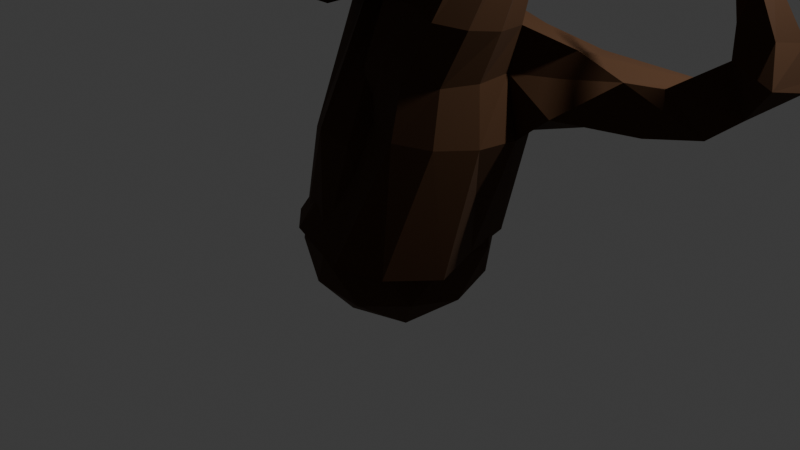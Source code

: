 # Source: dead_tree.blend  (saved by Blender 4.2.66; exported with 4.5.12 LTS)
import bpy
from mathutils import Matrix  # noqa: F401  (used for matrix-valued properties, if any)

bpy.ops.wm.read_factory_settings(use_empty=True)
scene = bpy.context.scene
scene.name = 'Scene'

# ---- collections
col_collection = bpy.data.collections.new('Collection'); scene.collection.children.link(col_collection)

# ---- materials (node trees are filled in below, after node groups)
mat_tree = bpy.data.materials.new('tree')

# ---- material node trees
mat_tree.use_nodes = True; mat_tree.node_tree.nodes.clear()
_N = mat_tree.node_tree.nodes; _L = mat_tree.node_tree.links
n0 = _N.new('ShaderNodeBsdfPrincipled'); n0.name = 'Principled BSDF'; n0.location = (10, 300)
n0.inputs[0].default_value = (0.05088, 0.0164, 0.0, 1.0)
n0.inputs[1].default_value = 0.07309
n0.inputs[2].default_value = 0.8854
n1 = _N.new('ShaderNodeOutputMaterial'); n1.name = 'Material Output'; n1.location = (300, 300)
_L.new(n0.outputs[0], n1.inputs[0])
n1.is_active_output = True

# ---- world
world_world = bpy.data.worlds.new('World'); scene.world = world_world
world_world.use_nodes = True; world_world.node_tree.nodes.clear()
_N = world_world.node_tree.nodes; _L = world_world.node_tree.links
n0 = _N.new('ShaderNodeOutputWorld'); n0.name = 'World Output'; n0.location = (300, 300)
n1 = _N.new('ShaderNodeBackground'); n1.name = 'Background'; n1.location = (10, 300)
n1.inputs[0].default_value = (0.05088, 0.05088, 0.05088, 1.0)
_L.new(n1.outputs[0], n0.inputs[0])
n0.is_active_output = True
world_world.color = (0.05088, 0.05088, 0.05088)
world_world.sun_shadow_jitter_overblur = 0.0

# ---- cameras
cam_camera = bpy.data.cameras.new('Camera')
cam_camera.clip_end = 100.0
cam_camera.ortho_scale = 7.314

# ---- lights
light_light = bpy.data.lights.new('Light', 'POINT')
light_light.energy = 1000.0
light_light.shadow_soft_size = 0.1

# ---- meshes
me_cylinder = bpy.data.meshes.new('Cylinder')
me_cylinder.from_pydata([(0.0, 1.155, 0.0), (0.613, 0.742, 1.271), (0.5, 1.001, 0.0), (1.008, 0.6733, 1.271), (0.866, 0.5777, 0.0), (1.321, 0.3835, 1.237), (1.0, 7.723e-10, 0.0), (1.457, 0.03905, 1.271), (1.205, -0.5777, 0.0), (1.39, -0.3579, 1.271), (0.8386, -1.001, 0.0), (1.132, -0.6676, 1.271), (0.3386, -1.155, 0.0), (0.7531, -0.8066, 1.271), (-0.4792, -0.9094, 0.03743), (0.3741, -0.6435, 1.308), (-0.866, -0.5777, 0.0), (0.04455, -0.4738, 1.271), (-1.0, 7.723e-10, 0.0), (-0.0919, -0.09448, 1.271), (-0.7228, 0.6088, 0.0231), (0.1225, 0.3319, 1.294), (-0.5, 1.001, 0.0), (0.238, 0.6069, 1.271), (0.5395, 0.4463, 2.394), (0.8621, 0.512, 2.335), (1.17, 0.3978, 2.291), (1.372, 0.1444, 2.275), (1.422, -0.1715, 2.291), (1.319, -0.4643, 2.335), (1.094, -0.6683, 2.394), (0.8172, -0.6429, 2.49), (0.5021, -0.6433, 2.496), (0.285, -0.413, 2.512), (0.35, -0.06429, 2.519), (0.2988, 0.2221, 2.453), (0.7279, 0.4191, 3.373), (0.9641, 0.5512, 3.419), (1.239, 0.5422, 3.453), (1.471, 0.3952, 3.465), (1.593, 0.1658, 3.453), (1.588, -0.09102, 3.421), (1.44, -0.3263, 3.444), (1.256, -0.3514, 3.378), (0.9684, -0.4408, 3.293), (0.7376, -0.3091, 3.281), (0.6002, -0.07807, 3.293), (0.5959, 0.187, 3.327), (-0.4031, 0.192, 4.856), (-0.3392, 0.1738, 4.955), (-0.2604, 0.1091, 5.016), (-0.188, 0.01518, 5.024), (-0.1413, -0.08283, 4.975), (-0.1328, -0.1586, 4.884), (-0.1648, -0.192, 4.775), (-0.2287, -0.1738, 4.676), (-0.3075, -0.1091, 4.615), (-0.3799, -0.01518, 4.607), (-0.4266, 0.08283, 4.656), (-0.4351, 0.1586, 4.747), (-1.666, -0.872, 5.517), (-1.635, -0.881, 5.565), (-1.596, -0.9129, 5.595), (-1.56, -0.9592, 5.599), (-1.537, -1.007, 5.575), (-1.533, -1.045, 5.53), (-1.549, -1.061, 5.476), (-1.58, -1.052, 5.428), (-1.619, -1.02, 5.397), (-1.655, -0.9741, 5.394), (-1.678, -0.9258, 5.418), (-1.682, -0.8884, 5.463), (-2.343, -1.393, 5.214), (-2.334, -1.395, 5.227), (-2.324, -1.404, 5.235), (-2.314, -1.416, 5.236), (-2.308, -1.429, 5.23), (-2.307, -1.439, 5.218), (-2.311, -1.443, 5.203), (-2.32, -1.441, 5.19), (-2.33, -1.432, 5.182), (-2.34, -1.42, 5.181), (-2.346, -1.407, 5.188), (-2.347, -1.397, 5.2), (0.4406, 0.2538, 4.233), (0.08704, 0.2, 4.62), (0.1913, 0.2465, 4.727), (0.5734, 0.3399, 4.362), (0.3389, 0.2296, 4.798), (0.7521, 0.3381, 4.452), (0.4961, 0.154, 4.813), (0.9298, 0.2503, 4.479), (0.611, 0.0354, 4.771), (1.06, 0.1011, 4.438), (0.6522, -0.09509, 4.681), (1.115, -0.08229, 4.328), (0.6115, -0.2007, 4.566), (1.096, -0.2564, 4.169), (0.5011, -0.2513, 4.458), (0.9762, -0.2488, 4.104), (0.349, -0.232, 4.386), (0.7472, -0.3338, 3.989), (0.1906, -0.1471, 4.373), (0.5643, -0.2443, 3.956), (0.08102, -0.02481, 4.418), (0.4333, -0.0829, 3.995), (0.04665, 0.1011, 4.507), (0.3891, 0.09997, 4.098), (-0.9218, -0.4319, 5.055), (-0.9152, -0.4913, 4.984), (-1.152, -0.243, 4.877), (-1.127, -0.217, 4.962), (-1.077, -0.2311, 5.039), (-1.015, -0.2818, 5.087), (-1.052, -0.4525, 4.773), (-1.108, -0.379, 4.768), (-0.9402, -0.5173, 4.898), (-0.9584, -0.3553, 5.093), (-1.145, -0.3023, 4.805), (-0.9902, -0.5031, 4.821), (1.261, -0.2425, 1.81), (1.085, -0.5461, 1.792), (1.264, 0.1136, 1.83), (0.1101, 0.4181, 1.835), (0.4164, 0.6023, 1.848), (0.7764, 0.6063, 1.852), (1.089, 0.4257, 1.846), (0.07849, 0.1346, 1.855), (-0.05288, -0.252, 1.797), (0.1288, -0.5536, 1.783), (0.4496, -0.6363, 1.823), (0.7836, -0.7221, 1.78), (2.948, 1.054, 1.873), (2.361, 0.2738, 1.978), (2.162, 0.9402, 1.485), (2.43, 0.5124, 1.443), (3.554, 0.4651, 2.159), (3.599, 0.9721, 2.139), (3.613, 0.8695, 2.066), (3.163, 1.105, 1.798), (3.211, 0.743, 1.756), (3.24, 1.128, 2.126), (3.076, 0.6633, 2.245), (3.349, 0.4107, 2.962), (3.327, 0.6535, 2.993), (3.055, 0.6663, 3.025), (3.068, 0.5377, 3.013), (3.137, 0.2454, 3.396), (3.118, 0.3529, 3.366), (2.962, 0.4259, 3.343), (2.946, 0.3138, 3.358), (2.718, 0.7196, 3.909), (2.721, 0.7392, 3.907), (2.748, 0.7264, 3.911), (2.751, 0.7076, 3.916), (2.904, 0.7085, 1.506), (2.621, 0.4849, 1.937), (2.819, 0.9331, 1.646), (3.216, 0.9549, 1.91), (3.167, 0.9538, 2.5), (3.526, 0.9226, 2.433), (3.456, 0.5895, 2.494), (3.097, 0.6207, 2.562), (1.252, -1.23, 3.95), (0.9809, -1.208, 4.009), (1.286, -1.404, 3.68), (1.016, -1.539, 3.621), (2.675, -2.703, 4.733), (2.739, -2.67, 4.731), (2.751, -2.685, 4.691), (2.686, -2.717, 4.687), (2.156, -2.23, 4.555), (1.121, -2.213, 4.285), (2.129, -2.191, 4.772), (2.018, -2.179, 4.794), (1.165, -1.932, 3.755), (0.9897, -1.737, 4.107), (1.392, -1.904, 3.812), (1.177, -1.645, 4.192), (1.008, 0.6733, 1.271), (1.321, 0.3835, 1.237), (1.457, 0.03905, 1.271), (0.8621, 0.512, 2.335), (1.17, 0.3978, 2.291), (1.372, 0.1444, 2.275), (1.264, 0.1136, 1.83), (0.7764, 0.6063, 1.852), (1.967, 0.4918, 1.425), (1.87, -0.03484, 1.596), (1.692, 0.5687, 2.082), (1.88, 0.631, 2.066), (1.897, 0.2582, 2.144), (1.807, 0.1737, 1.894), (1.641, 0.6252, 1.793), (1.387, -0.6409, 3.808), (1.391, -0.9661, 3.629), (1.116, -0.8336, 3.631), (1.312, -0.4818, 4.22), (1.185, -0.4934, 4.351), (0.9768, -0.7663, 4.069)], [], [(0, 1, 3, 2), (2, 3, 5, 4), (4, 5, 7, 6), (6, 7, 9, 8), (8, 9, 11, 10), (10, 11, 13, 12), (12, 13, 15, 14), (14, 15, 17, 16), (16, 17, 19, 18), (18, 19, 21, 20), (121, 120, 28, 29), (20, 21, 23, 22), (22, 23, 1, 0), (0, 2, 4, 6, 8, 10, 12, 14, 16, 18, 20, 22), (27, 26, 38, 39), (120, 122, 27, 28), (124, 123, 35, 24), (125, 124, 24, 25), (122, 126, 26, 27), (123, 127, 34, 35), (127, 128, 33, 34), (128, 129, 32, 33), (129, 130, 31, 32), (130, 131, 30, 31), (131, 121, 29, 30), (98, 96, 54, 55), (34, 33, 45, 46), (31, 30, 42, 43), (28, 27, 39, 40), (35, 34, 46, 47), (25, 24, 36, 37), (32, 31, 43, 44), (29, 28, 40, 41), (24, 35, 47, 36), (26, 25, 37, 38), (33, 32, 44, 45), (30, 29, 41, 42), (90, 88, 50, 51), (92, 90, 51, 52), (106, 104, 58, 59), (100, 98, 55, 56), (94, 92, 52, 53), (85, 106, 59, 48), (102, 100, 56, 57), (96, 94, 53, 54), (38, 37, 87, 89), (88, 86, 49, 50), (104, 102, 57, 58), (109, 108, 64, 65), (45, 44, 101, 103), (42, 41, 95, 97), (39, 38, 89, 91), (46, 45, 103, 105), (43, 42, 97, 99), (40, 39, 91, 93), (47, 46, 105, 107), (37, 36, 84, 87), (44, 43, 99, 101), (41, 40, 93, 95), (36, 47, 107, 84), (68, 67, 79, 80), (111, 110, 71, 60), (113, 112, 61, 62), (115, 114, 68, 69), (116, 109, 65, 66), (117, 113, 62, 63), (118, 115, 69, 70), (119, 116, 66, 67), (108, 117, 63, 64), (110, 118, 70, 71), (112, 111, 60, 61), (114, 119, 67, 68), (73, 72, 83, 82, 81, 80, 79, 78, 77, 76, 75, 74), (65, 64, 76, 77), (60, 71, 83, 72), (62, 61, 73, 74), (69, 68, 80, 81), (66, 65, 77, 78), (63, 62, 74, 75), (70, 69, 81, 82), (67, 66, 78, 79), (64, 63, 75, 76), (71, 70, 82, 83), (61, 60, 72, 73), (87, 84, 85, 86), (89, 87, 86, 88), (91, 89, 88, 90), (93, 91, 90, 92), (95, 93, 92, 94), (97, 95, 94, 96), (99, 97, 96, 98), (101, 99, 98, 100), (103, 101, 100, 102), (105, 103, 102, 104), (107, 105, 104, 106), (84, 107, 106, 85), (86, 85, 48, 49), (56, 55, 119, 114), (49, 48, 111, 112), (59, 58, 118, 110), (52, 51, 117, 108), (55, 54, 116, 119), (58, 57, 115, 118), (51, 50, 113, 117), (54, 53, 109, 116), (57, 56, 114, 115), (50, 49, 112, 113), (48, 59, 110, 111), (53, 52, 108, 109), (13, 11, 121, 131), (15, 13, 131, 130), (17, 15, 130, 129), (19, 17, 129, 128), (21, 19, 128, 127), (5, 3, 125, 126), (23, 21, 127, 123), (7, 5, 126, 122), (3, 1, 124, 125), (1, 23, 123, 124), (9, 7, 122, 120), (11, 9, 120, 121), (135, 188, 187), (136, 138, 137), (140, 139, 138, 136), (139, 141, 137, 138), (142, 140, 136), (160, 159, 145, 144), (158, 156, 142, 141), (156, 155, 140, 142), (157, 158, 141, 139), (155, 157, 139, 140), (161, 160, 144, 143), (162, 161, 143, 146), (159, 162, 146, 145), (149, 150, 151, 152), (144, 145, 149, 148), (146, 143, 147, 150), (143, 144, 148, 147), (150, 147, 154, 151), (152, 151, 154, 153), (148, 149, 152, 153), (147, 148, 153, 154), (135, 134, 157, 155), (134, 132, 158, 157), (133, 135, 155, 156), (132, 133, 156, 158), (141, 142, 162, 159), (142, 136, 161, 162), (136, 137, 160, 161), (137, 141, 159, 160), (195, 165, 196), (170, 169, 168, 167), (172, 171, 169, 170), (171, 173, 168, 169), (174, 172, 170, 167), (178, 176, 174, 173), (176, 175, 172, 174), (177, 178, 173, 171), (175, 177, 171, 172), (166, 165, 177, 175), (165, 163, 178, 177), (164, 166, 175, 176), (163, 164, 176, 178), (25, 26, 183, 182), (125, 25, 182, 186), (3, 125, 186, 179), (3, 5, 180, 179), (27, 26, 183, 184), (122, 7, 181, 185), (5, 7, 181, 180), (122, 27, 184, 185), (186, 182, 189, 193), (179, 186, 193, 134), (184, 183, 190, 191), (180, 181, 188, 187), (185, 181, 188, 192), (185, 184, 191, 192), (182, 183, 190, 189), (179, 180, 187, 134), (133, 188, 135), (133, 191, 192), (132, 191, 133), (132, 189, 190), (132, 193, 189), (133, 192, 188), (132, 190, 191), (134, 135, 187), (132, 134, 193), (145, 146, 150, 149), (99, 101, 199, 198), (42, 43, 195, 194), (44, 101, 199, 196), (43, 44, 196, 195), (97, 99, 198, 197), (97, 42, 194, 197), (164, 196, 166), (165, 166, 196), (163, 197, 198), (163, 194, 197), (163, 198, 199), (165, 195, 163), (195, 194, 163), (163, 199, 164), (199, 164, 196), (168, 173, 174, 167)])
_uv = me_cylinder.uv_layers.new(name='UVMap')
_uv.uv.foreach_set('vector', [1.0, 0.5, 1.0, 1.0, 0.9167, 1.0, 0.9167, 0.5, 0.9167, 0.5, 0.9167, 1.0, 0.8333, 1.0, 0.8333, 0.5, 0.8333, 0.5, 0.8333, 1.0, 0.75, 1.0, 0.75, 0.5, 0.75, 0.5, 0.75, 1.0, 0.6667, 1.0, 0.6667, 0.5, 0.6667, 0.5, 0.6667, 1.0, 0.5833, 1.0, 0.5833, 0.5, 0.5833, 0.5, 0.5833, 1.0, 0.5, 1.0, 0.5, 0.5, 0.5, 0.5, 0.5, 1.0, 0.4167, 1.0, 0.4167, 0.5, 0.4167, 0.5, 0.4167, 1.0, 0.3333, 1.0, 0.3333, 0.5, 0.3333, 0.5, 0.3333, 1.0, 0.25, 1.0, 0.25, 0.5, 0.25, 0.5, 0.25, 1.0, 0.1667, 1.0, 0.1667, 0.5, 0.5531, 1.0, 0.6489, 1.0, 0.6667, 1.0, 0.5833, 1.0, 0.1667, 0.5, 0.1667, 1.0, 0.08333, 1.0, 0.08333, 0.5, 0.08333, 0.5, 0.08333, 1.0, 7.451e-08, 1.0, 7.451e-08, 0.5, 0.75, 0.49, 0.87, 0.4578, 0.9578, 0.37, 0.99, 0.25, 0.9578, 0.13, 0.87, 0.04215, 0.75, 0.01, 0.63, 0.04215, 0.5422, 0.13, 0.51, 0.25, 0.5422, 0.37, 0.63, 0.4578, 0.75, 1.0, 0.8333, 1.0, 0.8333, 1.0, 0.75, 1.0, 0.6489, 1.0, 0.7669, 1.0, 0.75, 1.0, 0.6667, 1.0, 0.03256, 1.0, 0.09717, 1.0, 0.08333, 1.0, 7.451e-08, 1.0, 0.9524, 1.0, 1.036, 1.0, 1.0, 1.0, 0.9167, 1.0, 0.7669, 1.0, 0.8634, 1.0, 0.8333, 1.0, 0.75, 1.0, 0.09717, 1.0, 0.1785, 1.0, 0.1667, 1.0, 0.08333, 1.0, 0.1785, 1.0, 0.2604, 1.0, 0.25, 1.0, 0.1667, 1.0, 0.2604, 1.0, 0.319, 1.0, 0.3333, 1.0, 0.25, 1.0, 0.319, 1.0, 0.3814, 1.0, 0.4167, 1.0, 0.3333, 1.0, 0.3814, 1.0, 0.4675, 1.0, 0.5, 1.0, 0.4167, 1.0, 0.4675, 1.0, 0.5531, 1.0, 0.5833, 1.0, 0.5, 1.0, 0.4167, 1.0, 0.5, 1.0, 0.5, 1.0, 0.4167, 1.0, 0.1667, 1.0, 0.25, 1.0, 0.25, 1.0, 0.1667, 1.0, 0.4167, 1.0, 0.5, 1.0, 0.5, 1.0, 0.4167, 1.0, 0.6667, 1.0, 0.75, 1.0, 0.75, 1.0, 0.6667, 1.0, 0.08333, 1.0, 0.1667, 1.0, 0.1667, 1.0, 0.08333, 1.0, 0.9167, 1.0, 1.0, 1.0, 1.0, 1.0, 0.9167, 1.0, 0.3333, 1.0, 0.4167, 1.0, 0.4167, 1.0, 0.3333, 1.0, 0.5833, 1.0, 0.6667, 1.0, 0.6667, 1.0, 0.5833, 1.0, 7.451e-08, 1.0, 0.08333, 1.0, 0.08333, 1.0, 7.451e-08, 1.0, 0.8333, 1.0, 0.9167, 1.0, 0.9167, 1.0, 0.8333, 1.0, 0.25, 1.0, 0.3333, 1.0, 0.3333, 1.0, 0.25, 1.0, 0.5, 1.0, 0.5833, 1.0, 0.5833, 1.0, 0.5, 1.0, 0.75, 1.0, 0.8333, 1.0, 0.8333, 1.0, 0.75, 1.0, 0.6667, 1.0, 0.75, 1.0, 0.75, 1.0, 0.6667, 1.0, 0.08333, 1.0, 0.1667, 1.0, 0.1667, 1.0, 0.08333, 1.0, 0.3333, 1.0, 0.4167, 1.0, 0.4167, 1.0, 0.3333, 1.0, 0.5833, 1.0, 0.6667, 1.0, 0.6667, 1.0, 0.5833, 1.0, 7.451e-08, 1.0, 0.08333, 1.0, 0.08333, 1.0, 7.451e-08, 1.0, 0.25, 1.0, 0.3333, 1.0, 0.3333, 1.0, 0.25, 1.0, 0.5, 1.0, 0.5833, 1.0, 0.5833, 1.0, 0.5, 1.0, 0.8333, 1.0, 0.9167, 1.0, 0.9167, 1.0, 0.8333, 1.0, 0.8333, 1.0, 0.9167, 1.0, 0.9167, 1.0, 0.8333, 1.0, 0.1667, 1.0, 0.25, 1.0, 0.25, 1.0, 0.1667, 1.0, 0.5833, 1.0, 0.6667, 1.0, 0.6667, 1.0, 0.5833, 1.0, 0.25, 1.0, 0.3333, 1.0, 0.3333, 1.0, 0.25, 1.0, 0.5, 1.0, 0.5833, 1.0, 0.5833, 1.0, 0.5, 1.0, 0.75, 1.0, 0.8333, 1.0, 0.8333, 1.0, 0.75, 1.0, 0.1667, 1.0, 0.25, 1.0, 0.25, 1.0, 0.1667, 1.0, 0.4167, 1.0, 0.5, 1.0, 0.5, 1.0, 0.4167, 1.0, 0.6667, 1.0, 0.75, 1.0, 0.75, 1.0, 0.6667, 1.0, 0.08333, 1.0, 0.1667, 1.0, 0.1667, 1.0, 0.08333, 1.0, 0.9167, 1.0, 1.0, 1.0, 1.0, 1.0, 0.9167, 1.0, 0.3333, 1.0, 0.4167, 1.0, 0.4167, 1.0, 0.3333, 1.0, 0.5833, 1.0, 0.6667, 1.0, 0.6667, 1.0, 0.5833, 1.0, 7.451e-08, 1.0, 0.08333, 1.0, 0.08333, 1.0, 7.451e-08, 1.0, 0.3333, 1.0, 0.4167, 1.0, 0.4167, 1.0, 0.3333, 1.0, 7.451e-08, 1.0, 0.08333, 1.0, 0.08333, 1.0, 7.451e-08, 1.0, 0.8333, 1.0, 0.9167, 1.0, 0.9167, 1.0, 0.8333, 1.0, 0.25, 1.0, 0.3333, 1.0, 0.3333, 1.0, 0.25, 1.0, 0.5, 1.0, 0.5833, 1.0, 0.5833, 1.0, 0.5, 1.0, 0.75, 1.0, 0.8333, 1.0, 0.8333, 1.0, 0.75, 1.0, 0.1667, 1.0, 0.25, 1.0, 0.25, 1.0, 0.1667, 1.0, 0.4167, 1.0, 0.5, 1.0, 0.5, 1.0, 0.4167, 1.0, 0.6667, 1.0, 0.75, 1.0, 0.75, 1.0, 0.6667, 1.0, 0.08333, 1.0, 0.1667, 1.0, 0.1667, 1.0, 0.08333, 1.0, 0.9167, 1.0, 1.0, 1.0, 1.0, 1.0, 0.9167, 1.0, 0.3333, 1.0, 0.4167, 1.0, 0.4167, 1.0, 0.3333, 1.0, 0.37, 0.4578, 0.25, 0.49, 0.13, 0.4578, 0.04215, 0.37, 0.01, 0.25, 0.04215, 0.13, 0.13, 0.04215, 0.25, 0.01, 0.37, 0.04215, 0.4578, 0.13, 0.49, 0.25, 0.4578, 0.37, 0.5833, 1.0, 0.6667, 1.0, 0.6667, 1.0, 0.5833, 1.0, 7.451e-08, 1.0, 0.08333, 1.0, 0.08333, 1.0, 7.451e-08, 1.0, 0.8333, 1.0, 0.9167, 1.0, 0.9167, 1.0, 0.8333, 1.0, 0.25, 1.0, 0.3333, 1.0, 0.3333, 1.0, 0.25, 1.0, 0.5, 1.0, 0.5833, 1.0, 0.5833, 1.0, 0.5, 1.0, 0.75, 1.0, 0.8333, 1.0, 0.8333, 1.0, 0.75, 1.0, 0.1667, 1.0, 0.25, 1.0, 0.25, 1.0, 0.1667, 1.0, 0.4167, 1.0, 0.5, 1.0, 0.5, 1.0, 0.4167, 1.0, 0.6667, 1.0, 0.75, 1.0, 0.75, 1.0, 0.6667, 1.0, 0.08333, 1.0, 0.1667, 1.0, 0.1667, 1.0, 0.08333, 1.0, 0.9167, 1.0, 1.0, 1.0, 1.0, 1.0, 0.9167, 1.0, 0.9167, 1.0, 1.0, 1.0, 1.0, 1.0, 0.9167, 1.0, 0.8333, 1.0, 0.9167, 1.0, 0.9167, 1.0, 0.8333, 1.0, 0.75, 1.0, 0.8333, 1.0, 0.8333, 1.0, 0.75, 1.0, 0.6667, 1.0, 0.75, 1.0, 0.75, 1.0, 0.6667, 1.0, 0.5833, 1.0, 0.6667, 1.0, 0.6667, 1.0, 0.5833, 1.0, 0.5, 1.0, 0.5833, 1.0, 0.5833, 1.0, 0.5, 1.0, 0.4167, 1.0, 0.5, 1.0, 0.5, 1.0, 0.4167, 1.0, 0.3333, 1.0, 0.4167, 1.0, 0.4167, 1.0, 0.3333, 1.0, 0.25, 1.0, 0.3333, 1.0, 0.3333, 1.0, 0.25, 1.0, 0.1667, 1.0, 0.25, 1.0, 0.25, 1.0, 0.1667, 1.0, 0.08333, 1.0, 0.1667, 1.0, 0.1667, 1.0, 0.08333, 1.0, 7.451e-08, 1.0, 0.08333, 1.0, 0.08333, 1.0, 7.451e-08, 1.0, 0.9167, 1.0, 1.0, 1.0, 1.0, 1.0, 0.9167, 1.0, 0.3333, 1.0, 0.4167, 1.0, 0.4167, 1.0, 0.3333, 1.0, 0.9167, 1.0, 1.0, 1.0, 1.0, 1.0, 0.9167, 1.0, 0.08333, 1.0, 0.1667, 1.0, 0.1667, 1.0, 0.08333, 1.0, 0.6667, 1.0, 0.75, 1.0, 0.75, 1.0, 0.6667, 1.0, 0.4167, 1.0, 0.5, 1.0, 0.5, 1.0, 0.4167, 1.0, 0.1667, 1.0, 0.25, 1.0, 0.25, 1.0, 0.1667, 1.0, 0.75, 1.0, 0.8333, 1.0, 0.8333, 1.0, 0.75, 1.0, 0.5, 1.0, 0.5833, 1.0, 0.5833, 1.0, 0.5, 1.0, 0.25, 1.0, 0.3333, 1.0, 0.3333, 1.0, 0.25, 1.0, 0.8333, 1.0, 0.9167, 1.0, 0.9167, 1.0, 0.8333, 1.0, 7.451e-08, 1.0, 0.08333, 1.0, 0.08333, 1.0, 7.451e-08, 1.0, 0.5833, 1.0, 0.6667, 1.0, 0.6667, 1.0, 0.5833, 1.0, 0.5, 1.0, 0.5833, 1.0, 0.5531, 1.0, 0.4675, 1.0, 0.4167, 1.0, 0.5, 1.0, 0.4675, 1.0, 0.3814, 1.0, 0.3333, 1.0, 0.4167, 1.0, 0.3814, 1.0, 0.319, 1.0, 0.25, 1.0, 0.3333, 1.0, 0.319, 1.0, 0.2604, 1.0, 0.1667, 1.0, 0.25, 1.0, 0.2604, 1.0, 0.1785, 1.0, 0.8333, 1.0, 0.9167, 1.0, 0.9524, 1.0, 0.8634, 1.0, 0.08333, 1.0, 0.1667, 1.0, 0.1785, 1.0, 0.09717, 1.0, 0.75, 1.0, 0.8333, 1.0, 0.8634, 1.0, 0.7669, 1.0, 0.9167, 1.0, 1.0, 1.0, 1.036, 1.0, 0.9524, 1.0, 7.451e-08, 1.0, 0.08333, 1.0, 0.09717, 1.0, 0.03256, 1.0, 0.6667, 1.0, 0.75, 1.0, 0.7669, 1.0, 0.6489, 1.0, 0.5833, 1.0, 0.6667, 1.0, 0.6489, 1.0, 0.5531, 1.0, 0.9524, 1.0, 0.75, 1.0, 0.8333, 1.0, 0.9524, 1.0, 1.036, 1.0, 1.0, 1.0, 0.9524, 1.0, 1.036, 1.0, 1.036, 1.0, 0.9524, 1.0, 1.036, 1.0, 1.0, 1.0, 1.0, 1.0, 1.036, 1.0, 0.9167, 1.0, 0.9524, 1.0, 0.9167, 1.0, 1.0, 1.0, 1.0, 1.0, 1.0, 1.0, 1.0, 1.0, 1.002, 1.0, 0.9187, 1.0, 0.9167, 1.0, 1.0, 1.0, 0.9187, 1.0, 0.9503, 1.0, 0.9524, 1.0, 0.9167, 1.0, 1.034, 1.0, 1.002, 1.0, 1.0, 1.0, 1.036, 1.0, 0.9503, 1.0, 1.034, 1.0, 1.036, 1.0, 0.9524, 1.0, 0.9167, 1.0, 1.0, 1.0, 1.0, 1.0, 0.9167, 1.0, 0.9167, 1.0, 0.9167, 1.0, 0.9167, 1.0, 0.9167, 1.0, 1.0, 1.0, 0.9167, 1.0, 0.9167, 1.0, 1.0, 1.0, 0.0, 0.0, 0.0, 0.0, 0.0, 0.0, 0.0, 0.0, 1.0, 1.0, 1.0, 1.0, 1.0, 1.0, 1.0, 1.0, 0.9167, 1.0, 0.9167, 1.0, 0.9167, 1.0, 0.9167, 1.0, 0.9167, 1.0, 1.0, 1.0, 1.0, 1.0, 0.9167, 1.0, 0.9167, 1.0, 0.9167, 1.0, 0.9167, 1.0, 0.9167, 1.0, 1.0, 1.0, 0.9167, 1.0, 0.9167, 1.0, 1.0, 1.0, 1.0, 1.0, 1.0, 1.0, 1.0, 1.0, 1.0, 1.0, 0.9167, 1.0, 1.0, 1.0, 1.0, 1.0, 0.9167, 1.0, 0.9524, 1.0, 1.036, 1.0, 1.034, 1.0, 0.9503, 1.0, 1.036, 1.0, 1.0, 1.0, 1.002, 1.0, 1.034, 1.0, 0.9167, 1.0, 0.9524, 1.0, 0.9503, 1.0, 0.9187, 1.0, 1.0, 1.0, 0.9167, 1.0, 0.9187, 1.0, 1.002, 1.0, 1.0, 1.0, 0.9167, 1.0, 0.9167, 1.0, 1.0, 1.0, 0.9167, 1.0, 0.9167, 1.0, 0.9167, 1.0, 0.9167, 1.0, 0.9167, 1.0, 1.0, 1.0, 1.0, 1.0, 0.9167, 1.0, 1.0, 1.0, 1.0, 1.0, 1.0, 1.0, 1.0, 1.0, 0.4319, 1.0, 0.9604, 1.0, 0.3333, 1.0, 0.9524, 1.0, 1.036, 1.0, 1.0, 1.0, 0.9167, 1.0, 0.9524, 1.0, 1.036, 1.0, 1.036, 1.0, 0.9524, 1.0, 1.036, 1.0, 1.0, 1.0, 1.0, 1.0, 1.036, 1.0, 0.9167, 1.0, 0.9524, 1.0, 0.9524, 1.0, 0.9167, 1.0, 1.002, 1.0, 0.9187, 1.0, 0.9167, 1.0, 1.0, 1.0, 0.9187, 1.0, 0.9503, 1.0, 0.9524, 1.0, 0.9167, 1.0, 1.034, 1.0, 1.002, 1.0, 1.0, 1.0, 1.036, 1.0, 0.9503, 1.0, 1.034, 1.0, 1.036, 1.0, 0.9524, 1.0, 0.9524, 1.0, 0.9604, 1.0, 1.034, 1.0, 0.9503, 1.0, 0.9604, 1.0, 0.9483, 1.0, 1.002, 1.0, 1.034, 1.0, 0.9167, 1.0, 0.9524, 1.0, 0.9503, 1.0, 0.9187, 1.0, 0.9483, 1.0, 0.9167, 1.0, 0.9187, 1.0, 1.002, 1.0, 0.9167, 1.0, 0.8333, 1.0, 0.8333, 1.0, 0.9167, 1.0, 0.9524, 1.0, 0.9167, 1.0, 0.9167, 1.0, 0.9524, 1.0, 0.9167, 1.0, 0.9524, 1.0, 0.9524, 1.0, 0.9167, 1.0, 0.9167, 1.0, 0.8333, 1.0, 0.8333, 1.0, 0.9167, 1.0, 0.75, 1.0, 0.8333, 1.0, 0.8333, 1.0, 0.75, 1.0, 0.7669, 1.0, 0.75, 1.0, 0.75, 1.0, 0.7669, 1.0, 0.8333, 1.0, 0.75, 1.0, 0.75, 1.0, 0.8333, 1.0, 0.7669, 1.0, 0.75, 1.0, 0.75, 1.0, 0.7669, 1.0, 0.9524, 1.0, 0.9167, 1.0, 0.9167, 1.0, 0.9524, 1.0, 0.9167, 1.0, 0.9524, 1.0, 0.9524, 1.0, 0.9167, 1.0, 0.75, 1.0, 0.8333, 1.0, 0.8333, 1.0, 0.75, 1.0, 0.8333, 1.0, 0.75, 1.0, 0.75, 1.0, 0.8333, 1.0, 0.7669, 1.0, 0.75, 1.0, 0.75, 1.0, 0.7669, 1.0, 0.7669, 1.0, 0.75, 1.0, 0.75, 1.0, 0.7669, 1.0, 0.9167, 1.0, 0.8333, 1.0, 0.8333, 1.0, 0.9167, 1.0, 0.9167, 1.0, 0.8333, 1.0, 0.8333, 1.0, 0.9167, 1.0, 0.9167, 1.0, 0.75, 1.0, 0.9524, 1.0, 0.9167, 1.0, 0.75, 1.0, 0.7669, 1.0, 1.0, 1.0, 0.75, 1.0, 0.9167, 1.0, 1.0, 1.0, 0.9167, 1.0, 0.8333, 1.0, 1.0, 1.0, 0.9524, 1.0, 0.9167, 1.0, 0.9167, 1.0, 0.7669, 1.0, 0.75, 1.0, 1.0, 1.0, 0.8333, 1.0, 0.75, 1.0, 1.036, 1.0, 0.9524, 1.0, 0.8333, 1.0, 1.0, 1.0, 0.9167, 1.0, 0.9524, 1.0, 1.0, 1.0, 0.9167, 1.0, 0.0, 0.0, 1.0, 1.0, 0.4167, 1.0, 0.3333, 1.0, 0.3333, 1.0, 0.4167, 1.0, 0.5, 1.0, 0.4167, 1.0, 0.4319, 1.0, 0.5, 1.0, 0.3333, 1.0, 0.3333, 1.0, 0.3333, 1.0, 0.3333, 1.0, 0.4167, 1.0, 0.3333, 1.0, 0.3333, 1.0, 0.4319, 1.0, 0.5, 1.0, 0.4167, 1.0, 0.4167, 1.0, 0.5, 1.0, 0.5, 1.0, 0.5, 1.0, 0.5, 1.0, 0.5, 1.0, 0.9167, 1.0, 0.3333, 1.0, 0.9524, 1.0, 0.9604, 1.0, 0.9524, 1.0, 0.3333, 1.0, 0.9483, 1.0, 0.5, 1.0, 0.4167, 1.0, 0.9483, 1.0, 0.5, 1.0, 0.5, 1.0, 0.9483, 1.0, 0.4167, 1.0, 0.3333, 1.0, 0.9604, 1.0, 0.4319, 1.0, 0.9483, 1.0, 0.4319, 1.0, 0.5, 1.0, 0.9483, 1.0, 0.9483, 1.0, 0.3333, 1.0, 0.9167, 1.0, 0.3333, 1.0, 0.9167, 1.0, 0.3333, 1.0, 1.0, 1.0, 1.0, 1.0, 0.9167, 1.0, 0.9167, 1.0])
me_cylinder.materials.append(mat_tree)
me_cylinder.update()
me_icosphere = bpy.data.meshes.new('Icosphere')
me_icosphere.from_pydata([(0.0, 0.0, -1.0), (0.7236, -0.5257, -0.4472), (-0.2764, -0.8506, -0.4472), (-0.8944, 0.0, -0.4472), (-0.2764, 0.8506, -0.4472), (0.7236, 0.5257, -0.4472), (0.1667, -0.8062, 1.122), (-0.7594, -0.4111, 0.9608), (-0.6329, 0.6223, 1.102), (0.2764, 0.8915, 1.087), (0.8944, 0.04082, 1.087), (-0.1625, -0.5, -0.8507), (0.4253, -0.309, -0.8507), (0.2629, -0.809, -0.5257), (0.8506, 0.0, -0.5257), (0.4253, 0.309, -0.8507), (-0.5257, 0.0, -0.8507), (-0.6882, -0.5, -0.5257), (-0.1625, 0.5, -0.8507), (-0.6882, 0.5, -0.5257), (0.2629, 0.809, -0.5257), (0.9511, -0.309, 0.0), (0.9511, 0.309, 0.0), (0.0, -1.0, 0.0), (0.5878, -0.809, 0.0), (-0.9511, -0.309, 0.0), (-0.6235, -0.7352, -0.126), (-0.5878, 0.809, 0.0), (-0.9511, 0.309, 0.0), (0.5878, 0.809, 0.0), (0.0, 1.0, 0.0), (0.6882, -0.4592, 1.165), (-0.2629, -0.7682, 1.165), (-0.8506, 0.04082, 1.165), (-0.2629, 0.8498, 1.165), (0.6882, 0.5408, 1.165), (0.09778, -0.231, 2.435), (-0.5776, 0.02258, 2.438), (-0.4916, 1.274, 2.185), (0.2147, 1.483, 2.173), (0.6948, 0.4218, 2.366), (1.061, 1.409, 8.686), (0.5346, 0.03346, 2.427), (-0.09262, -0.2552, 2.536), (-0.6608, 0.4218, 2.427), (-0.09037, 1.27, 2.504), (0.523, 1.002, 2.218), (1.629, 0.313, 5.427), (1.237, 0.8532, 5.427), (0.6019, 0.6468, 5.427), (0.6019, -0.02087, 5.427), (1.318, -0.1965, 5.442), (0.4732, 0.1997, 3.082), (-0.3795, 0.3334, 3.088), (-0.3035, 1.423, 3.919), (0.4732, 1.611, 4.087), (0.9533, 1.119, 3.646), (1.278, -0.0749, 6.487), (0.7931, 0.3617, 3.309), (0.1539, 0.07117, 3.024), (-0.4022, 1.078, 3.692), (0.1682, 1.231, 4.192), (0.7815, 1.223, 3.799), (0.8218, 0.05474, 6.65), (0.685, 0.4742, 6.411), (1.093, 0.9866, 6.102), (1.424, 0.2645, 6.147), (1.118, 1.308, 8.097), (1.55, 0.0005898, 5.451), (0.8967, -0.1975, 5.483), (0.5212, 0.313, 5.477), (0.8945, 0.8267, 5.477), (1.498, 0.6305, 5.477), (1.429, 1.155, 7.355), (1.24, 1.315, 7.263), (0.7637, 1.356, 7.274), (0.7637, 0.9545, 7.436), (1.175, 0.8305, 7.486), (1.419, 0.08557, 6.337), (1.065, -0.03772, 6.633), (0.7163, 0.2851, 6.588), (0.8534, 0.623, 6.265), (1.288, 0.4997, 6.11), (0.9121, 1.375, 8.105), (0.9121, 1.59, 8.133), (1.118, 1.657, 8.142), (1.246, 1.483, 8.119), (1.345, 0.9763, 7.462), (0.9533, 0.8584, 7.509), (0.7115, 1.167, 7.385), (0.9616, 1.455, 7.266), (1.353, 1.337, 7.313), (1.138, 1.415, 8.639), (1.085, 1.487, 8.648), (0.9993, 1.46, 8.645), (0.9993, 1.37, 8.633), (1.085, 1.343, 8.629), (1.203, 1.378, 8.122), (1.007, 1.315, 8.114), (0.8859, 1.48, 8.135), (1.007, 1.646, 8.157), (1.203, 1.583, 8.149), (1.121, 1.372, 8.64), (1.039, 1.345, 8.637), (0.9884, 1.414, 8.646), (1.039, 1.483, 8.655), (1.121, 1.457, 8.651), (1.075, 1.368, 8.668), (1.107, 1.411, 8.673), (1.025, 1.384, 8.67), (1.025, 1.437, 8.677), (1.075, 1.453, 8.679), (-0.6282, -0.2763, 2.468), (0.01764, -0.2615, 2.456), (-0.4301, -0.2763, 3.118), (0.1032, -0.2763, 3.055), (0.02477, -0.8748, 2.447), (-0.621, -0.8896, 2.459), (-0.4229, -0.9492, 2.965), (0.06784, -0.9489, 2.928), (-0.1244, -1.298, 2.63), (-0.6461, -1.31, 2.639), (-0.3812, -1.434, 3.046), (-0.06133, -1.429, 3.079), (0.5407, -1.127, 3.382), (0.1646, -1.13, 3.632), (0.59, -1.524, 3.549), (1.18, -1.215, 3.7), (1.306, -0.8623, 3.777), (1.005, -0.8188, 3.898), (1.404, -1.085, 4.088), (1.123, -1.07, 4.156), (1.306, -0.8623, 3.777), (1.005, -0.8188, 3.898), (1.404, -1.085, 4.088), (1.123, -1.07, 4.156), (1.836, -0.2027, 4.058), (1.635, -0.1612, 4.159), (1.828, -0.4211, 4.259), (1.666, -0.388, 4.341), (2.074, 0.08436, 4.784), (1.871, 0.04088, 4.743), (2.057, -0.1416, 4.692), (1.925, -0.1439, 4.647), (2.032, -0.1424, 5.099), (1.986, -0.1425, 5.083), (2.038, -0.1933, 5.069), (2.001, -0.1934, 5.056), (0.3478, -1.132, 3.502), (0.9212, -1.325, 3.617), (0.2456, -1.273, 3.668), (0.5294, -1.338, 3.476), (1.158, -0.8387, 3.84), (1.273, -1.07, 4.133), (1.069, -0.941, 4.032), (1.371, -0.9618, 3.95), (0.6143, -1.321, 3.896), (0.5502, -0.9998, 3.728), (0.9352, -0.9858, 3.592), (0.9715, -1.306, 3.833), (1.158, -0.8387, 3.84), (1.273, -1.07, 4.133), (1.069, -0.941, 4.032), (1.371, -0.9618, 3.95), (1.306, -0.8623, 3.777), (1.404, -1.085, 4.088), (1.123, -1.07, 4.156), (1.005, -0.8188, 3.898), (1.735, -0.182, 4.109), (1.747, -0.4047, 4.3), (1.652, -0.2781, 4.268), (1.834, -0.3154, 4.176), (1.649, -0.7773, 4.215), (1.451, -0.7361, 4.312), (1.383, -0.4636, 4.133), (1.626, -0.5166, 4.037), (1.648, -0.6539, 4.167), (1.497, -0.4843, 4.066), (1.427, -0.6074, 4.259), (1.158, -0.8387, 3.84), (1.069, -0.941, 4.032), (1.273, -1.07, 4.133), (1.55, -0.7568, 4.265), (0.7963, -1.311, 3.868), (0.9689, -1.135, 3.729), (0.748, -0.9889, 3.666), (1.371, -0.9618, 3.95), (0.589, -1.154, 3.816), (1.077, 2.07, 2.87), (0.4314, 2.055, 2.855), (0.8792, 2.072, 3.791), (0.3458, 2.072, 3.7), (0.4243, 2.809, 2.8), (1.07, 2.839, 2.822), (0.872, 2.578, 3.549), (0.3812, 2.576, 3.505), (0.2673, 3.208, 3.063), (0.789, 3.216, 3.075), (0.8303, 3.243, 3.617), (0.5104, 3.238, 3.664), (-0.09167, 2.762, 4.117), (0.2845, 2.765, 4.477), (-0.05669, 3.188, 4.346), (0.2733, 3.151, 4.573), (-0.8566, 2.48, 4.63), (-0.5558, 2.518, 4.85), (-0.9545, 2.707, 5.02), (-0.6735, 2.768, 5.188), (-0.8566, 2.48, 4.63), (-0.5558, 2.518, 4.85), (-0.9545, 2.707, 5.02), (-0.6735, 2.768, 5.188), (-1.387, 1.94, 4.814), (-1.186, 1.885, 4.949), (-1.379, 2.128, 5.143), (-1.217, 2.083, 5.253), (-1.625, 1.616, 5.995), (-1.422, 1.659, 5.927), (-1.608, 1.857, 5.926), (-1.476, 1.851, 5.814), (-1.583, 2.036, 6.793), (-1.537, 2.036, 6.77), (-1.589, 2.087, 6.75), (-1.552, 2.087, 6.731), (0.1013, 2.767, 4.291), (0.1134, 3.173, 4.452), (0.2789, 2.958, 4.527), (-0.08033, 2.97, 4.241), (-0.7087, 2.48, 4.733), (-0.8242, 2.711, 5.1), (-0.6195, 2.63, 5.018), (-0.9215, 2.561, 4.824), (-0.1652, 2.981, 4.853), (-0.1011, 2.635, 4.612), (-0.4861, 2.621, 4.419), (-0.5225, 2.941, 4.763), (-0.7087, 2.48, 4.733), (-0.8242, 2.711, 5.1), (-0.6195, 2.63, 5.018), (-0.9215, 2.561, 4.824), (-0.8566, 2.48, 4.63), (-0.9545, 2.707, 5.02), (-0.6735, 2.768, 5.188), (-0.5558, 2.518, 4.85), (-1.286, 1.912, 4.882), (-1.298, 2.105, 5.198), (-1.203, 1.985, 5.126), (-1.384, 2.035, 5.004), (-1.2, 2.424, 5.121), (-1.002, 2.364, 5.247), (-0.9342, 2.162, 4.959), (-1.177, 2.233, 4.837), (-1.199, 2.331, 5.039), (-1.048, 2.189, 4.868), (-0.9783, 2.268, 5.158), (-0.7087, 2.48, 4.733), (-0.6195, 2.63, 5.018), (-0.8242, 2.711, 5.1), (-1.101, 2.388, 5.183), (-0.3473, 2.945, 4.809), (-0.5198, 2.77, 4.615), (-0.2989, 2.624, 4.524), (-0.9215, 2.561, 4.824), (-0.1399, 2.79, 4.739), (0.6793, 1.622, 7.608), (0.6946, 1.226, 7.601), (0.6776, 1.5, 8.019), (0.6777, 1.174, 7.978), (-0.05934, 1.222, 7.577), (-0.08951, 1.617, 7.587), (0.04455, 1.496, 7.892), (0.04172, 1.196, 7.872), (-0.4105, 1.296, 7.687), (-0.4185, 1.616, 7.692), (-0.591, 1.47, 8.09), (-0.5811, 1.275, 8.109), (-0.069, 0.9061, 8.184), (-0.03116, 1.136, 8.339), (-0.4549, 0.9276, 8.39), (-0.3939, 1.13, 8.479), (0.2622, 0.4379, 8.333), (0.2499, 0.6221, 8.438), (0.08616, 0.378, 8.559), (0.04587, 0.55, 8.647), (0.2622, 0.4379, 8.333), (0.2499, 0.6221, 8.438), (0.08616, 0.378, 8.559), (0.04587, 0.55, 8.647), (0.8091, 0.1135, 8.475), (0.8647, 0.2364, 8.535), (0.4977, 0.2058, 8.732), (0.5484, 0.2918, 8.801), (1.104, 0.0128, 8.857), (1.053, 0.1354, 8.882), (0.8688, 0.005152, 8.917), (0.856, 0.0966, 8.895), (0.8441, -0.1065, 9.328), (0.8402, -0.07694, 9.327), (0.7896, -0.1103, 9.327), (0.7864, -0.08645, 9.327), (-0.05402, 1.024, 8.26), (-0.4289, 1.032, 8.432), (-0.2118, 1.133, 8.41), (-0.2565, 0.9131, 8.29), (0.2733, 0.5285, 8.378), (0.09116, 0.4578, 8.595), (0.1608, 0.5831, 8.539), (0.2051, 0.3982, 8.438), (-0.1973, 0.8611, 8.556), (0.1098, 0.9004, 8.365), (0.1015, 0.6647, 8.278), (-0.1696, 0.6425, 8.507), (0.2733, 0.5285, 8.378), (0.09116, 0.4578, 8.595), (0.1608, 0.5831, 8.539), (0.2051, 0.3982, 8.438), (0.2622, 0.4379, 8.333), (0.08616, 0.378, 8.559), (0.04587, 0.55, 8.647), (0.2499, 0.6221, 8.438), (0.837, 0.1749, 8.505), (0.5189, 0.2488, 8.772), (0.691, 0.2366, 8.631), (0.6296, 0.1239, 8.584), (0.3718, 0.2279, 8.531), (0.4047, 0.3493, 8.642), (0.5877, 0.3905, 8.54), (0.5213, 0.242, 8.442), (0.4527, 0.2377, 8.476), (0.5625, 0.3207, 8.487), (0.4944, 0.3688, 8.606), (0.2733, 0.5285, 8.378), (0.1608, 0.5831, 8.539), (0.09116, 0.4578, 8.595), (0.4016, 0.2889, 8.574), (-0.168, 0.7497, 8.528), (-0.02024, 0.6441, 8.4), (0.1104, 0.7793, 8.324), (0.2051, 0.3982, 8.438), (-0.02533, 0.8766, 8.459)], [], [(0, 12, 11), (1, 12, 14), (0, 11, 16), (0, 16, 18), (0, 18, 15), (1, 14, 21), (2, 13, 23), (3, 17, 25), (4, 19, 27), (5, 20, 29), (1, 21, 24), (2, 23, 26), (3, 25, 28), (4, 27, 30), (5, 29, 22), (34, 8, 38, 45), (8, 33, 44, 38), (33, 7, 37, 44), (7, 32, 43, 37), (10, 35, 46, 40), (32, 6, 36, 43), (6, 31, 42, 36), (35, 9, 39, 46), (9, 34, 45, 39), (31, 10, 40, 42), (22, 35, 10), (22, 29, 35), (29, 9, 35), (30, 34, 9), (30, 27, 34), (27, 8, 34), (28, 33, 8), (28, 25, 33), (25, 7, 33), (26, 32, 7), (26, 23, 32), (23, 6, 32), (24, 31, 6), (24, 21, 31), (21, 10, 31), (29, 30, 9), (29, 20, 30), (20, 4, 30), (27, 28, 8), (27, 19, 28), (19, 3, 28), (25, 26, 7), (25, 17, 26), (17, 2, 26), (23, 24, 6), (23, 13, 24), (13, 1, 24), (21, 22, 10), (21, 14, 22), (14, 5, 22), (15, 20, 5), (15, 18, 20), (18, 4, 20), (18, 19, 4), (18, 16, 19), (16, 3, 19), (16, 17, 3), (16, 11, 17), (11, 2, 17), (14, 15, 5), (14, 12, 15), (12, 0, 15), (11, 13, 2), (11, 12, 13), (12, 1, 13), (111, 105, 110), (111, 110, 41), (106, 93, 111), (108, 106, 111), (108, 111, 41), (92, 106, 108), (93, 105, 111), (94, 104, 110), (95, 103, 109), (96, 102, 107), (38, 44, 60, 54), (44, 37, 53, 60), (114, 115, 59, 53), (43, 36, 52, 59), (40, 46, 62, 56), (190, 191, 55, 62), (36, 42, 58, 52), (42, 40, 56, 58), (39, 45, 61, 55), (45, 38, 54, 61), (53, 59, 69, 50), (59, 52, 51, 69), (56, 62, 72, 47), (62, 55, 48, 72), (52, 58, 68, 51), (58, 56, 47, 68), (55, 61, 71, 48), (61, 54, 49, 71), (54, 60, 70, 49), (60, 53, 50, 70), (68, 47, 66, 78), (49, 70, 80, 64), (72, 48, 65, 82), (69, 51, 57, 79), (48, 71, 81, 65), (70, 50, 63, 80), (51, 68, 78, 57), (47, 72, 82, 66), (50, 69, 79, 63), (71, 49, 64, 81), (65, 81, 90, 74), (79, 57, 77, 88), (64, 80, 89, 75), (82, 65, 74, 91), (78, 66, 73, 87), (81, 64, 75, 90), (63, 79, 88, 76), (66, 82, 91, 73), (57, 78, 87, 77), (80, 63, 76, 89), (90, 75, 84, 100), (265, 264, 75, 89), (87, 73, 86, 97), (91, 74, 85, 101), (74, 90, 100, 85), (88, 77, 67, 98), (77, 87, 97, 67), (73, 91, 101, 86), (89, 76, 83, 99), (76, 88, 98, 83), (67, 97, 102, 96), (85, 100, 105, 93), (99, 83, 95, 104), (84, 99, 104, 94), (98, 67, 96, 103), (101, 85, 93, 106), (83, 98, 103, 95), (97, 86, 92, 102), (86, 101, 106, 92), (100, 84, 94, 105), (105, 94, 110), (110, 109, 41), (110, 104, 109), (104, 95, 109), (109, 107, 41), (109, 103, 107), (103, 96, 107), (107, 108, 41), (107, 102, 108), (102, 92, 108), (112, 114, 53, 37), (117, 116, 120, 121), (113, 115, 119, 116), (112, 113, 116, 117), (115, 114, 118, 119), (114, 112, 117, 118), (121, 120, 123, 122), (122, 123, 126, 149, 127), (118, 117, 121, 122), (116, 119, 123, 120), (187, 156, 131, 154), (119, 118, 125, 148, 124), (118, 122, 127, 150, 125), (123, 119, 124, 151, 126), (186, 164, 132, 163), (185, 157, 129, 152), (184, 158, 128, 155), (183, 159, 130, 153), (182, 172, 138, 169), (181, 165, 134, 161), (180, 166, 135, 162), (179, 167, 133, 160), (137, 170, 139, 143, 141), (178, 173, 139, 170), (177, 174, 137, 168), (176, 175, 136, 171), (142, 140, 144, 146), (136, 168, 137, 141, 140), (138, 171, 136, 140, 142), (139, 169, 138, 142, 143), (144, 145, 147, 146), (143, 142, 146, 147), (141, 143, 147, 145), (140, 141, 145, 144), (172, 176, 171, 138), (134, 163, 176, 172), (163, 132, 175, 176), (175, 177, 168, 136), (132, 160, 177, 175), (160, 133, 174, 177), (174, 178, 170, 137), (133, 162, 178, 174), (162, 135, 173, 178), (164, 179, 160, 132), (128, 152, 179, 164), (152, 129, 167, 179), (167, 180, 162, 133), (129, 154, 180, 167), (154, 131, 166, 180), (166, 181, 161, 135), (131, 153, 181, 166), (153, 130, 165, 181), (173, 182, 169, 139), (135, 161, 182, 173), (161, 134, 172, 182), (156, 183, 153, 131), (127, 149, 183, 156), (149, 126, 159, 183), (159, 184, 155, 130), (126, 151, 184, 159), (151, 124, 158, 184), (158, 185, 152, 128), (124, 148, 185, 158), (148, 125, 157, 185), (165, 186, 163, 134), (130, 155, 186, 165), (155, 128, 164, 186), (157, 187, 154, 129), (125, 150, 187, 157), (150, 127, 156, 187), (188, 190, 62, 46), (193, 192, 196, 197), (189, 191, 195, 192), (188, 189, 192, 193), (191, 190, 194, 195), (190, 188, 193, 194), (197, 196, 199, 198), (198, 199, 202, 225, 203), (194, 193, 197, 198), (192, 195, 199, 196), (263, 232, 207, 230), (195, 194, 201, 224, 200), (194, 198, 203, 226, 201), (199, 195, 200, 227, 202), (262, 240, 208, 239), (261, 233, 205, 228), (260, 234, 204, 231), (259, 235, 206, 229), (258, 248, 214, 245), (257, 241, 210, 237), (256, 242, 211, 238), (255, 243, 209, 236), (213, 246, 215, 219, 217), (254, 249, 215, 246), (253, 250, 213, 244), (252, 251, 212, 247), (218, 216, 220, 222), (212, 244, 213, 217, 216), (214, 247, 212, 216, 218), (215, 245, 214, 218, 219), (220, 221, 223, 222), (219, 218, 222, 223), (217, 219, 223, 221), (216, 217, 221, 220), (248, 252, 247, 214), (210, 239, 252, 248), (239, 208, 251, 252), (251, 253, 244, 212), (208, 236, 253, 251), (236, 209, 250, 253), (250, 254, 246, 213), (209, 238, 254, 250), (238, 211, 249, 254), (240, 255, 236, 208), (204, 228, 255, 240), (228, 205, 243, 255), (243, 256, 238, 209), (205, 230, 256, 243), (230, 207, 242, 256), (242, 257, 237, 211), (207, 229, 257, 242), (229, 206, 241, 257), (249, 258, 245, 215), (211, 237, 258, 249), (237, 210, 248, 258), (232, 259, 229, 207), (203, 225, 259, 232), (225, 202, 235, 259), (235, 260, 231, 206), (202, 227, 260, 235), (227, 200, 234, 260), (234, 261, 228, 204), (200, 224, 261, 234), (224, 201, 233, 261), (241, 262, 239, 210), (206, 231, 262, 241), (231, 204, 240, 262), (233, 263, 230, 205), (201, 226, 263, 233), (226, 203, 232, 263), (267, 265, 89, 99), (269, 268, 272, 273), (265, 267, 271, 268), (264, 265, 268, 269), (267, 266, 270, 271), (266, 264, 269, 270), (273, 272, 275, 274), (274, 275, 278, 301, 279), (270, 269, 273, 274), (268, 271, 275, 272), (339, 308, 283, 306), (271, 270, 277, 300, 276), (270, 274, 279, 302, 277), (275, 271, 276, 303, 278), (338, 316, 284, 315), (337, 309, 281, 304), (336, 310, 280, 307), (335, 311, 282, 305), (334, 324, 290, 321), (333, 317, 286, 313), (332, 318, 287, 314), (331, 319, 285, 312), (289, 322, 291, 295, 293), (330, 325, 291, 322), (329, 326, 289, 320), (328, 327, 288, 323), (294, 292, 296, 298), (288, 320, 289, 293, 292), (290, 323, 288, 292, 294), (291, 321, 290, 294, 295), (296, 297, 299, 298), (295, 294, 298, 299), (293, 295, 299, 297), (292, 293, 297, 296), (324, 328, 323, 290), (286, 315, 328, 324), (315, 284, 327, 328), (327, 329, 320, 288), (284, 312, 329, 327), (312, 285, 326, 329), (326, 330, 322, 289), (285, 314, 330, 326), (314, 287, 325, 330), (316, 331, 312, 284), (280, 304, 331, 316), (304, 281, 319, 331), (319, 332, 314, 285), (281, 306, 332, 319), (306, 283, 318, 332), (318, 333, 313, 287), (283, 305, 333, 318), (305, 282, 317, 333), (325, 334, 321, 291), (287, 313, 334, 325), (313, 286, 324, 334), (308, 335, 305, 283), (279, 301, 335, 308), (301, 278, 311, 335), (311, 336, 307, 282), (278, 303, 336, 311), (303, 276, 310, 336), (310, 337, 304, 280), (276, 300, 337, 310), (300, 277, 309, 337), (317, 338, 315, 286), (282, 307, 338, 317), (307, 280, 316, 338), (309, 339, 306, 281), (277, 302, 339, 309), (302, 279, 308, 339), (264, 266, 84, 75), (266, 267, 99, 84), (191, 189, 39, 55), (189, 188, 46, 39), (115, 113, 43, 59), (113, 112, 37, 43)])
_uv = me_icosphere.uv_layers.new(name='UVMap')
_uv.uv.foreach_set('vector', [0.1818, 0.0, 0.2273, 0.07873, 0.1364, 0.07873, 0.2727, 0.1575, 0.3182, 0.07873, 0.3636, 0.1575, 0.9091, 0.0, 0.9545, 0.07873, 0.8636, 0.07873, 0.7273, 0.0, 0.7727, 0.07873, 0.6818, 0.07873, 0.5455, 0.0, 0.5909, 0.07873, 0.5, 0.07873, 0.2727, 0.1575, 0.3636, 0.1575, 0.3182, 0.2362, 0.09091, 0.1575, 0.1818, 0.1575, 0.1364, 0.2362, 0.8182, 0.1575, 0.9091, 0.1575, 0.8636, 0.2362, 0.6364, 0.1575, 0.7273, 0.1575, 0.6818, 0.2362, 0.4545, 0.1575, 0.5455, 0.1575, 0.5, 0.2362, 0.2727, 0.1575, 0.3182, 0.2362, 0.2273, 0.2362, 0.09091, 0.1575, 0.1364, 0.2362, 0.04546, 0.2362, 0.8182, 0.1575, 0.8636, 0.2362, 0.7727, 0.2362, 0.6364, 0.1575, 0.6818, 0.2362, 0.5909, 0.2362, 0.4545, 0.1575, 0.5, 0.2362, 0.4091, 0.2362, 0.6364, 0.3149, 0.7094, 0.3149, 0.6884, 0.3149, 0.6327, 0.3149, 0.7094, 0.3149, 0.8182, 0.3149, 0.7715, 0.3149, 0.6884, 0.3149, 0.8182, 0.3149, 0.9091, 0.3149, 0.8624, 0.3149, 0.7715, 0.3149, 0.0, 0.3149, 0.09091, 0.3149, 0.06575, 0.3149, -0.02761, 0.3142, 0.3636, 0.3149, 0.4545, 0.3149, 0.4857, 0.3149, 0.408, 0.3149, 0.09091, 0.3149, 0.1818, 0.3149, 0.213, 0.3149, 0.06575, 0.3149, 0.1818, 0.3149, 0.2727, 0.3149, 0.3171, 0.3149, 0.213, 0.3149, 0.4545, 0.3149, 0.5455, 0.3149, 0.5418, 0.3149, 0.4857, 0.3149, 0.5455, 0.3149, 0.6364, 0.3149, 0.6327, 0.3149, 0.5418, 0.3149, 0.2727, 0.3149, 0.3636, 0.3149, 0.408, 0.3149, 0.3171, 0.3149, 0.4091, 0.2362, 0.4545, 0.3149, 0.3636, 0.3149, 0.4091, 0.2362, 0.5, 0.2362, 0.4545, 0.3149, 0.5, 0.2362, 0.5455, 0.3149, 0.4545, 0.3149, 0.5909, 0.2362, 0.6364, 0.3149, 0.5455, 0.3149, 0.5909, 0.2362, 0.6818, 0.2362, 0.6364, 0.3149, 0.6818, 0.2362, 0.7094, 0.3149, 0.6364, 0.3149, 0.7727, 0.2362, 0.8182, 0.3149, 0.7094, 0.3149, 0.7727, 0.2362, 0.8636, 0.2362, 0.8182, 0.3149, 0.8636, 0.2362, 0.9091, 0.3149, 0.8182, 0.3149, 0.04546, 0.2362, 0.09091, 0.3149, 0.0, 0.3149, 0.04546, 0.2362, 0.1364, 0.2362, 0.09091, 0.3149, 0.1364, 0.2362, 0.1818, 0.3149, 0.09091, 0.3149, 0.2273, 0.2362, 0.2727, 0.3149, 0.1818, 0.3149, 0.2273, 0.2362, 0.3182, 0.2362, 0.2727, 0.3149, 0.3182, 0.2362, 0.3636, 0.3149, 0.2727, 0.3149, 0.5, 0.2362, 0.5909, 0.2362, 0.5455, 0.3149, 0.5, 0.2362, 0.5455, 0.1575, 0.5909, 0.2362, 0.5455, 0.1575, 0.6364, 0.1575, 0.5909, 0.2362, 0.6818, 0.2362, 0.7727, 0.2362, 0.7094, 0.3149, 0.6818, 0.2362, 0.7273, 0.1575, 0.7727, 0.2362, 0.7273, 0.1575, 0.8182, 0.1575, 0.7727, 0.2362, 0.8636, 0.2362, 0.9545, 0.2362, 0.9091, 0.3149, 0.8636, 0.2362, 0.9091, 0.1575, 0.9545, 0.2362, 0.9091, 0.1575, 1.0, 0.1575, 0.9545, 0.2362, 0.1364, 0.2362, 0.2273, 0.2362, 0.1818, 0.3149, 0.1364, 0.2362, 0.1818, 0.1575, 0.2273, 0.2362, 0.1818, 0.1575, 0.2727, 0.1575, 0.2273, 0.2362, 0.3182, 0.2362, 0.4091, 0.2362, 0.3636, 0.3149, 0.3182, 0.2362, 0.3636, 0.1575, 0.4091, 0.2362, 0.3636, 0.1575, 0.4545, 0.1575, 0.4091, 0.2362, 0.5, 0.07873, 0.5455, 0.1575, 0.4545, 0.1575, 0.5, 0.07873, 0.5909, 0.07873, 0.5455, 0.1575, 0.5909, 0.07873, 0.6364, 0.1575, 0.5455, 0.1575, 0.6818, 0.07873, 0.7273, 0.1575, 0.6364, 0.1575, 0.6818, 0.07873, 0.7727, 0.07873, 0.7273, 0.1575, 0.7727, 0.07873, 0.8182, 0.1575, 0.7273, 0.1575, 0.8636, 0.07873, 0.9091, 0.1575, 0.8182, 0.1575, 0.8636, 0.07873, 0.9545, 0.07873, 0.9091, 0.1575, 0.9545, 0.07873, 1.0, 0.1575, 0.9091, 0.1575, 0.3636, 0.1575, 0.4091, 0.07873, 0.4545, 0.1575, 0.3636, 0.1575, 0.3182, 0.07873, 0.4091, 0.07873, 0.3182, 0.07873, 0.3636, 0.0, 0.4091, 0.07873, 0.1364, 0.07873, 0.1818, 0.1575, 0.09091, 0.1575, 0.1364, 0.07873, 0.2273, 0.07873, 0.1818, 0.1575, 0.2273, 0.07873, 0.2727, 0.1575, 0.1818, 0.1575, 0.5717, 0.3352, 0.6327, 0.3149, 0.6725, 0.3367, 0.5717, 0.3352, 0.6725, 0.3367, 0.6234, 0.4126, 0.4857, 0.3149, 0.5418, 0.3149, 0.5374, 0.349, 0.4431, 0.3509, 0.4857, 0.3149, 0.5374, 0.349, 0.4431, 0.3509, 0.5374, 0.349, 0.4886, 0.4297, 0.408, 0.3149, 0.4857, 0.3149, 0.4431, 0.3509, 0.5418, 0.3149, 0.6327, 0.3149, 0.5717, 0.3352, 0.7021, 0.3149, 0.7715, 0.3149, 0.7258, 0.3704, -0.02761, 0.3142, 0.06575, 0.3149, 0.02658, 0.4058, 0.213, 0.3149, 0.3171, 0.3149, 0.2613, 0.4064, 0.6884, 0.3149, 0.7715, 0.3149, 0.7715, 0.3149, 0.7021, 0.3149, 0.7715, 0.3149, 0.8624, 0.3149, 0.8624, 0.3149, 0.7715, 0.3149, -0.02761, 0.3142, 0.06575, 0.3149, 0.06575, 0.3149, -0.02761, 0.3142, 0.06575, 0.3149, 0.213, 0.3149, 0.213, 0.3149, 0.06575, 0.3149, 0.408, 0.3149, 0.4857, 0.3149, 0.4857, 0.3149, 0.408, 0.3149, -0.02761, 0.3142, 0.06575, 0.3149, 0.5418, 0.3149, 0.4857, 0.3149, 0.213, 0.3149, 0.3171, 0.3149, 0.3171, 0.3149, 0.213, 0.3149, 0.3171, 0.3149, 0.408, 0.3149, 0.408, 0.3149, 0.3171, 0.3149, 0.5418, 0.3149, 0.6327, 0.3149, 0.6327, 0.3149, 0.5418, 0.3149, 0.6327, 0.3149, 0.6884, 0.3149, 0.7021, 0.3149, 0.6327, 0.3149, -0.02761, 0.3142, 0.06575, 0.3149, 0.06575, 0.3149, -0.02761, 0.3142, 0.06575, 0.3149, 0.213, 0.3149, 0.213, 0.3149, 0.06575, 0.3149, 0.408, 0.3149, 0.4857, 0.3149, 0.4857, 0.3149, 0.408, 0.3149, 0.4857, 0.3149, 0.5418, 0.3149, 0.5418, 0.3149, 0.4857, 0.3149, 0.213, 0.3149, 0.3171, 0.3149, 0.3171, 0.3149, 0.213, 0.3149, 0.3171, 0.3149, 0.408, 0.3149, 0.408, 0.3149, 0.3171, 0.3149, 0.5418, 0.3149, 0.6327, 0.3149, 0.6327, 0.3149, 0.5418, 0.3149, 0.6327, 0.3149, 0.7021, 0.3149, 0.7021, 0.3149, 0.6327, 0.3149, 0.7021, 0.3149, 0.7715, 0.3149, 0.7715, 0.3149, 0.7021, 0.3149, 0.7715, 0.3149, 0.8624, 0.3149, 0.8624, 0.3149, 0.7715, 0.3149, 0.3171, 0.3149, 0.408, 0.3149, 0.408, 0.3149, 0.3171, 0.3149, 0.7021, 0.3149, 0.7715, 0.3149, 0.7715, 0.3149, 0.7021, 0.3149, 0.4857, 0.3149, 0.5418, 0.3149, 0.5418, 0.3149, 0.4857, 0.3149, 0.06575, 0.3149, 0.213, 0.3149, 0.213, 0.3149, 0.06575, 0.3149, 0.5418, 0.3149, 0.6327, 0.3149, 0.6327, 0.3149, 0.5418, 0.3149, 0.7715, 0.3149, 0.8624, 0.3149, 0.8624, 0.3149, 0.7715, 0.3149, 0.213, 0.3149, 0.3171, 0.3149, 0.3171, 0.3149, 0.213, 0.3149, 0.408, 0.3149, 0.4857, 0.3149, 0.4857, 0.3149, 0.408, 0.3149, -0.02761, 0.3142, 0.06575, 0.3149, 0.06575, 0.3149, -0.02761, 0.3142, 0.6327, 0.3149, 0.7021, 0.3149, 0.7021, 0.3149, 0.6327, 0.3149, 0.5418, 0.3149, 0.6327, 0.3149, 0.6327, 0.3149, 0.5418, 0.3149, 0.06575, 0.3149, 0.213, 0.3149, 0.213, 0.3149, 0.06575, 0.3149, 0.7021, 0.3149, 0.7715, 0.3149, 0.7715, 0.3149, 0.7021, 0.3149, 0.4857, 0.3149, 0.5418, 0.3149, 0.5418, 0.3149, 0.4857, 0.3149, 0.3171, 0.3149, 0.408, 0.3149, 0.408, 0.3149, 0.3171, 0.3149, 0.6327, 0.3149, 0.7021, 0.3149, 0.7021, 0.3149, 0.6327, 0.3149, -0.02761, 0.3142, 0.06575, 0.3149, 0.06575, 0.3149, -0.02761, 0.3142, 0.408, 0.3149, 0.4857, 0.3149, 0.4857, 0.3149, 0.408, 0.3149, 0.213, 0.3149, 0.3171, 0.3149, 0.3171, 0.3149, 0.213, 0.3149, 0.7715, 0.3149, 0.8624, 0.3149, 0.8624, 0.3149, 0.7715, 0.3149, 0.6327, 0.3149, 0.7021, 0.3149, 0.7021, 0.3149, 0.6327, 0.3149, 0.06575, 0.3149, -0.02761, 0.3142, 0.7021, 0.3149, 0.7715, 0.3149, 0.3171, 0.3149, 0.408, 0.3149, 0.408, 0.3149, 0.3171, 0.3149, 0.4857, 0.3149, 0.5418, 0.3149, 0.5418, 0.3149, 0.4857, 0.3149, 0.5418, 0.3149, 0.6327, 0.3149, 0.6327, 0.3149, 0.5418, 0.3149, 0.06575, 0.3149, 0.213, 0.3149, 0.213, 0.3149, 0.06575, 0.3149, 0.213, 0.3149, 0.3171, 0.3149, 0.3171, 0.3149, 0.213, 0.3149, 0.408, 0.3149, 0.4857, 0.3149, 0.4857, 0.3149, 0.408, 0.3149, 0.7715, 0.3149, 0.8624, 0.3149, 0.8624, 0.3149, 0.7715, 0.3149, -0.02761, 0.3142, 0.06575, 0.3149, 0.06575, 0.3149, -0.02761, 0.3142, 0.213, 0.3149, 0.3171, 0.3149, 0.3171, 0.3149, 0.213, 0.3149, 0.5418, 0.3149, 0.6327, 0.3149, 0.6327, 0.3149, 0.5418, 0.3149, 0.7715, 0.3149, 0.8624, 0.3149, 0.8624, 0.3149, 0.7715, 0.3149, 0.7021, 0.3149, 0.7715, 0.3149, 0.7715, 0.3149, 0.7021, 0.3149, 0.06575, 0.3149, 0.213, 0.3149, 0.213, 0.3149, 0.06575, 0.3149, 0.4857, 0.3149, 0.5418, 0.3149, 0.5418, 0.3149, 0.4857, 0.3149, -0.02761, 0.3142, 0.06575, 0.3149, 0.06575, 0.3149, -0.02761, 0.3142, 0.3171, 0.3149, 0.408, 0.3149, 0.408, 0.3149, 0.3171, 0.3149, 0.408, 0.3149, 0.4857, 0.3149, 0.4857, 0.3149, 0.408, 0.3149, 0.6327, 0.3149, 0.7021, 0.3149, 0.7021, 0.3149, 0.6327, 0.3149, 0.6327, 0.3149, 0.7021, 0.3149, 0.6725, 0.3367, 0.7258, 0.3704, 0.8216, 0.3706, 0.7761, 0.4574, 0.7258, 0.3704, 0.7715, 0.3149, 0.8216, 0.3706, 0.7715, 0.3149, 0.8624, 0.3149, 0.8216, 0.3706, 0.02658, 0.4058, 0.1284, 0.4063, 0.07792, 0.5022, 0.02658, 0.4058, 0.06575, 0.3149, 0.1284, 0.4063, 0.06575, 0.3149, 0.213, 0.3149, 0.1284, 0.4063, 0.2613, 0.4064, 0.358, 0.3921, 0.3067, 0.4851, 0.2613, 0.4064, 0.3171, 0.3149, 0.358, 0.3921, 0.3171, 0.3149, 0.408, 0.3149, 0.358, 0.3921, -0.02761, 0.3142, -0.02761, 0.3142, 0.8624, 0.3149, 0.8624, 0.3149, -0.02761, 0.3142, 0.06575, 0.3149, 0.06575, 0.3149, -0.02761, 0.3142, 0.06575, 0.3149, 0.06575, 0.3149, 0.06575, 0.3149, 0.06575, 0.3149, -0.02761, 0.3142, 0.06575, 0.3149, 0.06575, 0.3149, -0.02761, 0.3142, 0.06575, 0.3149, -0.02761, 0.3142, -0.02761, 0.3142, 0.06575, 0.3149, -0.02761, 0.3142, -0.02761, 0.3142, -0.02761, 0.3142, -0.02761, 0.3142, -0.02761, 0.3142, 0.06575, 0.3149, 0.06575, 0.3149, -0.02761, 0.3142, -0.02761, 0.3142, 0.06575, 0.3149, 0.06575, 0.3149, 0.01907, 0.3146, -0.02761, 0.3142, -0.02761, 0.3142, -0.02761, 0.3142, -0.02761, 0.3142, -0.02761, 0.3142, 0.06575, 0.3149, 0.06575, 0.3149, 0.06575, 0.3149, 0.06575, 0.3149, -0.02761, 0.3142, -0.02761, 0.3142, -0.02761, 0.3142, -0.02761, 0.3142, 0.06575, 0.3149, -0.02761, 0.3142, -0.02761, 0.3142, 0.01907, 0.3146, 0.06575, 0.3149, -0.02761, 0.3142, -0.02761, 0.3142, -0.02761, 0.3142, -0.02761, 0.3142, -0.02761, 0.3142, 0.06575, 0.3149, 0.06575, 0.3149, 0.06575, 0.3149, 0.06575, 0.3149, 0.06575, 0.3149, 0.06575, 0.3149, 0.06575, 0.3149, 0.06575, 0.3149, 0.06575, 0.3149, 0.01907, 0.3146, -0.02761, 0.3142, -0.02761, 0.3142, 0.01907, 0.3146, 0.06575, 0.3149, 0.06575, 0.3149, 0.06575, 0.3149, 0.06575, 0.3149, 0.01907, 0.3146, 0.06575, 0.3149, 0.06575, 0.3149, 0.01907, 0.3146, 0.01907, 0.3146, 0.06575, 0.3149, 0.06575, 0.3149, 0.01907, 0.3146, 0.01907, 0.3146, 0.06575, 0.3149, 0.06575, 0.3149, 0.01907, 0.3146, -0.02761, 0.3142, -0.02761, 0.3142, -0.02761, 0.3142, -0.02761, 0.3142, 0.01907, 0.3146, -0.02761, 0.3142, -0.02761, 0.3142, 0.01907, 0.3146, -0.02761, 0.3142, -0.02761, 0.3142, -0.02761, 0.3142, -0.02761, 0.3142, -0.02761, 0.3142, -0.02761, 0.3142, -0.02761, 0.3142, -0.02761, 0.3142, -0.02761, 0.3142, 0.01907, 0.3146, -0.02761, 0.3142, -0.02761, 0.3142, 0.01907, 0.3146, 0.06575, 0.3149, 0.06575, 0.3149, 0.06575, 0.3149, 0.06575, 0.3149, 0.06575, 0.3149, 0.06575, 0.3149, 0.06575, 0.3149, 0.06575, 0.3149, 0.06575, 0.3149, 0.01907, 0.3146, -0.02761, 0.3142, -0.02761, 0.3142, 0.06575, 0.3149, 0.06575, 0.3149, 0.06575, 0.3149, 0.06575, 0.3149, 0.06575, 0.3149, 0.06575, 0.3149, -0.02761, 0.3142, 0.01907, 0.3146, 0.06575, 0.3149, 0.06575, 0.3149, -0.02761, 0.3142, 0.06575, 0.3149, -0.02761, 0.3142, -0.02761, 0.3142, 0.06575, 0.3149, -0.02761, 0.3142, 0.06575, 0.3149, 0.06575, 0.3149, -0.02761, 0.3142, -0.02761, 0.3142, -0.02761, 0.3142, -0.02761, 0.3142, -0.02761, 0.3142, 0.06575, 0.3149, -0.02761, 0.3142, -0.02761, 0.3142, 0.06575, 0.3149, 0.06575, 0.3149, 0.06575, 0.3149, 0.06575, 0.3149, 0.06575, 0.3149, 0.06575, 0.3149, 0.06575, 0.3149, 0.06575, 0.3149, 0.06575, 0.3149, 0.06575, 0.3149, 0.06575, 0.3149, 0.06575, 0.3149, 0.06575, 0.3149, 0.06575, 0.3149, 0.01907, 0.3146, 0.01907, 0.3146, 0.06575, 0.3149, 0.06575, 0.3149, 0.01907, 0.3146, 0.01907, 0.3146, 0.06575, 0.3149, 0.01907, 0.3146, -0.02761, 0.3142, -0.02761, 0.3142, 0.01907, 0.3146, -0.02761, 0.3142, -0.02761, 0.3142, -0.02761, 0.3142, -0.02761, 0.3142, -0.02761, 0.3142, -0.02761, 0.3142, -0.02761, 0.3142, -0.02761, 0.3142, -0.02761, 0.3142, -0.02761, 0.3142, -0.02761, 0.3142, -0.02761, 0.3142, 0.06575, 0.3149, 0.01907, 0.3146, 0.01907, 0.3146, 0.06575, 0.3149, 0.06575, 0.3149, 0.01907, 0.3146, 0.01907, 0.3146, 0.06575, 0.3149, 0.01907, 0.3146, -0.02761, 0.3142, -0.02761, 0.3142, 0.01907, 0.3146, -0.02761, 0.3142, -0.02761, 0.3142, -0.02761, 0.3142, -0.02761, 0.3142, -0.02761, 0.3142, -0.02761, 0.3142, -0.02761, 0.3142, -0.02761, 0.3142, -0.02761, 0.3142, -0.02761, 0.3142, -0.02761, 0.3142, -0.02761, 0.3142, -0.02761, 0.3142, 0.01907, 0.3146, 0.01907, 0.3146, -0.02761, 0.3142, -0.02761, 0.3142, 0.01907, 0.3146, 0.01907, 0.3146, -0.02761, 0.3142, 0.01907, 0.3146, 0.06575, 0.3149, 0.06575, 0.3149, 0.01907, 0.3146, -0.02761, 0.3142, 0.01907, 0.3146, 0.01907, 0.3146, -0.02761, 0.3142, -0.02761, 0.3142, 0.01907, 0.3146, 0.01907, 0.3146, -0.02761, 0.3142, 0.01907, 0.3146, 0.06575, 0.3149, 0.06575, 0.3149, 0.01907, 0.3146, -0.02761, 0.3142, 0.01907, 0.3146, 0.01907, 0.3146, -0.02761, 0.3142, -0.02761, 0.3142, 0.01907, 0.3146, 0.01907, 0.3146, -0.02761, 0.3142, 0.01907, 0.3146, 0.06575, 0.3149, 0.06575, 0.3149, 0.01907, 0.3146, 0.06575, 0.3149, 0.06575, 0.3149, 0.06575, 0.3149, 0.06575, 0.3149, 0.06575, 0.3149, 0.06575, 0.3149, 0.06575, 0.3149, 0.06575, 0.3149, 0.06575, 0.3149, 0.06575, 0.3149, 0.06575, 0.3149, 0.06575, 0.3149, 0.06575, 0.3149, 0.01907, 0.3146, 0.01907, 0.3146, 0.06575, 0.3149, 0.06575, 0.3149, 0.01907, 0.3146, 0.01907, 0.3146, 0.06575, 0.3149, 0.01907, 0.3146, -0.02761, 0.3142, -0.02761, 0.3142, 0.01907, 0.3146, 0.06575, 0.3149, 0.06575, 0.3149, 0.06575, 0.3149, 0.06575, 0.3149, 0.06575, 0.3149, 0.06575, 0.3149, 0.06575, 0.3149, 0.06575, 0.3149, 0.06575, 0.3149, 0.06575, 0.3149, 0.06575, 0.3149, 0.06575, 0.3149, -0.02761, 0.3142, -0.02761, 0.3142, -0.02761, 0.3142, -0.02761, 0.3142, -0.02761, 0.3142, -0.02761, 0.3142, -0.02761, 0.3142, -0.02761, 0.3142, -0.02761, 0.3142, -0.02761, 0.3142, -0.02761, 0.3142, -0.02761, 0.3142, -0.02761, 0.3142, -0.02761, 0.3142, 0.4857, 0.3149, 0.4857, 0.3149, -0.02761, 0.3142, 0.06575, 0.3149, 0.06575, 0.3149, -0.02761, 0.3142, 0.06575, 0.3149, 0.06575, 0.3149, 0.06575, 0.3149, 0.06575, 0.3149, -0.02761, 0.3142, 0.06575, 0.3149, 0.06575, 0.3149, -0.02761, 0.3142, 0.06575, 0.3149, -0.02761, 0.3142, -0.02761, 0.3142, 0.06575, 0.3149, -0.02761, 0.3142, -0.02761, 0.3142, -0.02761, 0.3142, -0.02761, 0.3142, -0.02761, 0.3142, 0.06575, 0.3149, 0.06575, 0.3149, -0.02761, 0.3142, -0.02761, 0.3142, 0.06575, 0.3149, 0.06575, 0.3149, 0.01907, 0.3146, -0.02761, 0.3142, -0.02761, 0.3142, -0.02761, 0.3142, -0.02761, 0.3142, -0.02761, 0.3142, 0.06575, 0.3149, 0.06575, 0.3149, 0.06575, 0.3149, 0.06575, 0.3149, -0.02761, 0.3142, -0.02761, 0.3142, -0.02761, 0.3142, -0.02761, 0.3142, 0.06575, 0.3149, -0.02761, 0.3142, -0.02761, 0.3142, 0.01907, 0.3146, 0.06575, 0.3149, -0.02761, 0.3142, -0.02761, 0.3142, -0.02761, 0.3142, -0.02761, 0.3142, -0.02761, 0.3142, 0.06575, 0.3149, 0.06575, 0.3149, 0.06575, 0.3149, 0.06575, 0.3149, 0.06575, 0.3149, 0.06575, 0.3149, 0.06575, 0.3149, 0.06575, 0.3149, 0.06575, 0.3149, 0.01907, 0.3146, -0.02761, 0.3142, -0.02761, 0.3142, 0.01907, 0.3146, 0.06575, 0.3149, 0.06575, 0.3149, 0.06575, 0.3149, 0.06575, 0.3149, 0.01907, 0.3146, 0.06575, 0.3149, 0.06575, 0.3149, 0.01907, 0.3146, 0.01907, 0.3146, 0.06575, 0.3149, 0.06575, 0.3149, 0.01907, 0.3146, 0.01907, 0.3146, 0.06575, 0.3149, 0.06575, 0.3149, 0.01907, 0.3146, -0.02761, 0.3142, -0.02761, 0.3142, -0.02761, 0.3142, -0.02761, 0.3142, 0.01907, 0.3146, -0.02761, 0.3142, -0.02761, 0.3142, 0.01907, 0.3146, -0.02761, 0.3142, -0.02761, 0.3142, -0.02761, 0.3142, -0.02761, 0.3142, -0.02761, 0.3142, -0.02761, 0.3142, -0.02761, 0.3142, -0.02761, 0.3142, -0.02761, 0.3142, 0.01907, 0.3146, -0.02761, 0.3142, -0.02761, 0.3142, 0.01907, 0.3146, 0.06575, 0.3149, 0.06575, 0.3149, 0.06575, 0.3149, 0.06575, 0.3149, 0.06575, 0.3149, 0.06575, 0.3149, 0.06575, 0.3149, 0.06575, 0.3149, 0.06575, 0.3149, 0.01907, 0.3146, -0.02761, 0.3142, -0.02761, 0.3142, 0.06575, 0.3149, 0.06575, 0.3149, 0.06575, 0.3149, 0.06575, 0.3149, 0.06575, 0.3149, 0.06575, 0.3149, -0.02761, 0.3142, 0.01907, 0.3146, 0.06575, 0.3149, 0.06575, 0.3149, -0.02761, 0.3142, 0.06575, 0.3149, -0.02761, 0.3142, -0.02761, 0.3142, 0.06575, 0.3149, -0.02761, 0.3142, 0.06575, 0.3149, 0.06575, 0.3149, -0.02761, 0.3142, -0.02761, 0.3142, -0.02761, 0.3142, -0.02761, 0.3142, -0.02761, 0.3142, 0.06575, 0.3149, -0.02761, 0.3142, -0.02761, 0.3142, 0.06575, 0.3149, 0.06575, 0.3149, 0.06575, 0.3149, 0.06575, 0.3149, 0.06575, 0.3149, 0.06575, 0.3149, 0.06575, 0.3149, 0.06575, 0.3149, 0.06575, 0.3149, 0.06575, 0.3149, 0.06575, 0.3149, 0.06575, 0.3149, 0.06575, 0.3149, 0.06575, 0.3149, 0.01907, 0.3146, 0.01907, 0.3146, 0.06575, 0.3149, 0.06575, 0.3149, 0.01907, 0.3146, 0.01907, 0.3146, 0.06575, 0.3149, 0.01907, 0.3146, -0.02761, 0.3142, -0.02761, 0.3142, 0.01907, 0.3146, -0.02761, 0.3142, -0.02761, 0.3142, -0.02761, 0.3142, -0.02761, 0.3142, -0.02761, 0.3142, -0.02761, 0.3142, -0.02761, 0.3142, -0.02761, 0.3142, -0.02761, 0.3142, -0.02761, 0.3142, -0.02761, 0.3142, -0.02761, 0.3142, 0.06575, 0.3149, 0.01907, 0.3146, 0.01907, 0.3146, 0.06575, 0.3149, 0.06575, 0.3149, 0.01907, 0.3146, 0.01907, 0.3146, 0.06575, 0.3149, 0.01907, 0.3146, -0.02761, 0.3142, -0.02761, 0.3142, 0.01907, 0.3146, -0.02761, 0.3142, -0.02761, 0.3142, -0.02761, 0.3142, -0.02761, 0.3142, -0.02761, 0.3142, -0.02761, 0.3142, -0.02761, 0.3142, -0.02761, 0.3142, -0.02761, 0.3142, -0.02761, 0.3142, -0.02761, 0.3142, -0.02761, 0.3142, -0.02761, 0.3142, 0.01907, 0.3146, 0.01907, 0.3146, -0.02761, 0.3142, -0.02761, 0.3142, 0.01907, 0.3146, 0.01907, 0.3146, -0.02761, 0.3142, 0.01907, 0.3146, 0.06575, 0.3149, 0.06575, 0.3149, 0.01907, 0.3146, -0.02761, 0.3142, 0.01907, 0.3146, 0.01907, 0.3146, -0.02761, 0.3142, -0.02761, 0.3142, 0.01907, 0.3146, 0.01907, 0.3146, -0.02761, 0.3142, 0.01907, 0.3146, 0.06575, 0.3149, 0.06575, 0.3149, 0.01907, 0.3146, -0.02761, 0.3142, 0.01907, 0.3146, 0.01907, 0.3146, -0.02761, 0.3142, -0.02761, 0.3142, 0.01907, 0.3146, 0.01907, 0.3146, -0.02761, 0.3142, 0.01907, 0.3146, 0.06575, 0.3149, 0.06575, 0.3149, 0.01907, 0.3146, 0.06575, 0.3149, 0.06575, 0.3149, 0.06575, 0.3149, 0.06575, 0.3149, 0.06575, 0.3149, 0.06575, 0.3149, 0.06575, 0.3149, 0.06575, 0.3149, 0.06575, 0.3149, 0.06575, 0.3149, 0.06575, 0.3149, 0.06575, 0.3149, 0.06575, 0.3149, 0.01907, 0.3146, 0.01907, 0.3146, 0.06575, 0.3149, 0.06575, 0.3149, 0.01907, 0.3146, 0.01907, 0.3146, 0.06575, 0.3149, 0.01907, 0.3146, -0.02761, 0.3142, -0.02761, 0.3142, 0.01907, 0.3146, 0.06575, 0.3149, 0.06575, 0.3149, 0.06575, 0.3149, 0.06575, 0.3149, 0.06575, 0.3149, 0.06575, 0.3149, 0.06575, 0.3149, 0.06575, 0.3149, 0.06575, 0.3149, 0.06575, 0.3149, 0.06575, 0.3149, 0.06575, 0.3149, -0.02761, 0.3142, -0.02761, 0.3142, -0.02761, 0.3142, -0.02761, 0.3142, -0.02761, 0.3142, -0.02761, 0.3142, -0.02761, 0.3142, -0.02761, 0.3142, -0.02761, 0.3142, -0.02761, 0.3142, -0.02761, 0.3142, -0.02761, 0.3142, 0.06575, 0.3149, 0.06575, 0.3149, 0.7715, 0.3149, 0.7715, 0.3149, -0.02761, 0.3142, 0.06575, 0.3149, 0.06575, 0.3149, -0.02761, 0.3142, 0.06575, 0.3149, 0.06575, 0.3149, 0.06575, 0.3149, 0.06575, 0.3149, -0.02761, 0.3142, 0.06575, 0.3149, 0.06575, 0.3149, -0.02761, 0.3142, 0.06575, 0.3149, -0.02761, 0.3142, -0.02761, 0.3142, 0.06575, 0.3149, -0.02761, 0.3142, -0.02761, 0.3142, -0.02761, 0.3142, -0.02761, 0.3142, -0.02761, 0.3142, 0.06575, 0.3149, 0.06575, 0.3149, -0.02761, 0.3142, -0.02761, 0.3142, 0.06575, 0.3149, 0.06575, 0.3149, 0.01907, 0.3146, -0.02761, 0.3142, -0.02761, 0.3142, -0.02761, 0.3142, -0.02761, 0.3142, -0.02761, 0.3142, 0.06575, 0.3149, 0.06575, 0.3149, 0.06575, 0.3149, 0.06575, 0.3149, -0.02761, 0.3142, -0.02761, 0.3142, -0.02761, 0.3142, -0.02761, 0.3142, 0.06575, 0.3149, -0.02761, 0.3142, -0.02761, 0.3142, 0.01907, 0.3146, 0.06575, 0.3149, -0.02761, 0.3142, -0.02761, 0.3142, -0.02761, 0.3142, -0.02761, 0.3142, -0.02761, 0.3142, 0.06575, 0.3149, 0.06575, 0.3149, 0.06575, 0.3149, 0.06575, 0.3149, 0.06575, 0.3149, 0.06575, 0.3149, 0.06575, 0.3149, 0.06575, 0.3149, 0.06575, 0.3149, 0.01907, 0.3146, -0.02761, 0.3142, -0.02761, 0.3142, 0.01907, 0.3146, 0.06575, 0.3149, 0.06575, 0.3149, 0.06575, 0.3149, 0.06575, 0.3149, 0.01907, 0.3146, 0.06575, 0.3149, 0.06575, 0.3149, 0.01907, 0.3146, 0.01907, 0.3146, 0.06575, 0.3149, 0.06575, 0.3149, 0.01907, 0.3146, 0.01907, 0.3146, 0.06575, 0.3149, 0.06575, 0.3149, 0.01907, 0.3146, -0.02761, 0.3142, -0.02761, 0.3142, -0.02761, 0.3142, -0.02761, 0.3142, 0.01907, 0.3146, -0.02761, 0.3142, -0.02761, 0.3142, 0.01907, 0.3146, -0.02761, 0.3142, -0.02761, 0.3142, -0.02761, 0.3142, -0.02761, 0.3142, -0.02761, 0.3142, -0.02761, 0.3142, -0.02761, 0.3142, -0.02761, 0.3142, -0.02761, 0.3142, 0.01907, 0.3146, -0.02761, 0.3142, -0.02761, 0.3142, 0.01907, 0.3146, 0.06575, 0.3149, 0.06575, 0.3149, 0.06575, 0.3149, 0.06575, 0.3149, 0.06575, 0.3149, 0.06575, 0.3149, 0.06575, 0.3149, 0.06575, 0.3149, 0.06575, 0.3149, 0.01907, 0.3146, -0.02761, 0.3142, -0.02761, 0.3142, 0.06575, 0.3149, 0.06575, 0.3149, 0.06575, 0.3149, 0.06575, 0.3149, 0.06575, 0.3149, 0.06575, 0.3149, -0.02761, 0.3142, 0.01907, 0.3146, 0.06575, 0.3149, 0.06575, 0.3149, -0.02761, 0.3142, 0.06575, 0.3149, -0.02761, 0.3142, -0.02761, 0.3142, 0.06575, 0.3149, -0.02761, 0.3142, 0.06575, 0.3149, 0.06575, 0.3149, -0.02761, 0.3142, -0.02761, 0.3142, -0.02761, 0.3142, -0.02761, 0.3142, -0.02761, 0.3142, 0.06575, 0.3149, -0.02761, 0.3142, -0.02761, 0.3142, 0.06575, 0.3149, 0.06575, 0.3149, 0.06575, 0.3149, 0.06575, 0.3149, 0.06575, 0.3149, 0.06575, 0.3149, 0.06575, 0.3149, 0.06575, 0.3149, 0.06575, 0.3149, 0.06575, 0.3149, 0.06575, 0.3149, 0.06575, 0.3149, 0.06575, 0.3149, 0.06575, 0.3149, 0.01907, 0.3146, 0.01907, 0.3146, 0.06575, 0.3149, 0.06575, 0.3149, 0.01907, 0.3146, 0.01907, 0.3146, 0.06575, 0.3149, 0.01907, 0.3146, -0.02761, 0.3142, -0.02761, 0.3142, 0.01907, 0.3146, -0.02761, 0.3142, -0.02761, 0.3142, -0.02761, 0.3142, -0.02761, 0.3142, -0.02761, 0.3142, -0.02761, 0.3142, -0.02761, 0.3142, -0.02761, 0.3142, -0.02761, 0.3142, -0.02761, 0.3142, -0.02761, 0.3142, -0.02761, 0.3142, 0.06575, 0.3149, 0.01907, 0.3146, 0.01907, 0.3146, 0.06575, 0.3149, 0.06575, 0.3149, 0.01907, 0.3146, 0.01907, 0.3146, 0.06575, 0.3149, 0.01907, 0.3146, -0.02761, 0.3142, -0.02761, 0.3142, 0.01907, 0.3146, -0.02761, 0.3142, -0.02761, 0.3142, -0.02761, 0.3142, -0.02761, 0.3142, -0.02761, 0.3142, -0.02761, 0.3142, -0.02761, 0.3142, -0.02761, 0.3142, -0.02761, 0.3142, -0.02761, 0.3142, -0.02761, 0.3142, -0.02761, 0.3142, -0.02761, 0.3142, 0.01907, 0.3146, 0.01907, 0.3146, -0.02761, 0.3142, -0.02761, 0.3142, 0.01907, 0.3146, 0.01907, 0.3146, -0.02761, 0.3142, 0.01907, 0.3146, 0.06575, 0.3149, 0.06575, 0.3149, 0.01907, 0.3146, -0.02761, 0.3142, 0.01907, 0.3146, 0.01907, 0.3146, -0.02761, 0.3142, -0.02761, 0.3142, 0.01907, 0.3146, 0.01907, 0.3146, -0.02761, 0.3142, 0.01907, 0.3146, 0.06575, 0.3149, 0.06575, 0.3149, 0.01907, 0.3146, -0.02761, 0.3142, 0.01907, 0.3146, 0.01907, 0.3146, -0.02761, 0.3142, -0.02761, 0.3142, 0.01907, 0.3146, 0.01907, 0.3146, -0.02761, 0.3142, 0.01907, 0.3146, 0.06575, 0.3149, 0.06575, 0.3149, 0.01907, 0.3146, 0.06575, 0.3149, 0.06575, 0.3149, 0.06575, 0.3149, 0.06575, 0.3149, 0.06575, 0.3149, 0.06575, 0.3149, 0.06575, 0.3149, 0.06575, 0.3149, 0.06575, 0.3149, 0.06575, 0.3149, 0.06575, 0.3149, 0.06575, 0.3149, 0.06575, 0.3149, 0.01907, 0.3146, 0.01907, 0.3146, 0.06575, 0.3149, 0.06575, 0.3149, 0.01907, 0.3146, 0.01907, 0.3146, 0.06575, 0.3149, 0.01907, 0.3146, -0.02761, 0.3142, -0.02761, 0.3142, 0.01907, 0.3146, 0.06575, 0.3149, 0.06575, 0.3149, 0.06575, 0.3149, 0.06575, 0.3149, 0.06575, 0.3149, 0.06575, 0.3149, 0.06575, 0.3149, 0.06575, 0.3149, 0.06575, 0.3149, 0.06575, 0.3149, 0.06575, 0.3149, 0.06575, 0.3149, -0.02761, 0.3142, -0.02761, 0.3142, -0.02761, 0.3142, -0.02761, 0.3142, -0.02761, 0.3142, -0.02761, 0.3142, -0.02761, 0.3142, -0.02761, 0.3142, -0.02761, 0.3142, -0.02761, 0.3142, -0.02761, 0.3142, -0.02761, 0.3142, -0.02761, 0.3142, -0.02761, 0.3142, 0.7021, 0.3149, 0.7021, 0.3149, -0.02761, 0.3142, 0.06575, 0.3149, 0.7715, 0.3149, 0.7021, 0.3149, 0.06575, 0.3149, 0.06575, 0.3149, 0.5418, 0.3149, 0.5418, 0.3149, 0.06575, 0.3149, -0.02761, 0.3142, 0.4857, 0.3149, 0.5418, 0.3149, 0.06575, 0.3149, 0.06575, 0.3149, 0.06575, 0.3149, 0.06575, 0.3149, 0.06575, 0.3149, -0.02761, 0.3142, -0.02761, 0.3142, 0.06575, 0.3149])
me_icosphere.materials.append(mat_tree)
me_icosphere.update()

# ---- objects
ob_light = bpy.data.objects.new('Light', light_light)
ob_camera = bpy.data.objects.new('Camera', cam_camera)
ob_cylinder = bpy.data.objects.new('Cylinder', me_cylinder)
ob_icosphere = bpy.data.objects.new('Icosphere', me_icosphere)

# ---- transforms, parenting, visibility, modifiers, constraints
ob_light.location = (4.076, 1.005, 5.904)
ob_light.rotation_euler = (0.6503, 0.05522, 1.866)
ob_light.lock_rotations_4d = False
ob_light.empty_display_type = 'ARROWS'
ob_light.color = (0.0, 0.0, 0.0, 0.0)
ob_light.lineart.crease_threshold = 0.0
ob_camera.location = (7.359, -6.926, 4.958)
ob_camera.rotation_euler = (1.109, 0.0, 0.8149)
ob_camera.lock_rotations_4d = False
ob_camera.empty_display_type = 'ARROWS'
ob_camera.color = (0.0, 0.0, 0.0, 0.0)
ob_camera.display_type = 'WIRE'
ob_camera.lineart.crease_threshold = 0.0
ob_cylinder.location = (0.0, 0.0, 0.0)
_m = ob_cylinder.modifiers.new('Subdivision', 'SUBSURF')
_m.show_render = False
ob_icosphere.location = (0.0, 0.0, -0.06142)

# ---- collection membership
col_collection.objects.link(ob_light)
col_collection.objects.link(ob_camera)
col_collection.objects.link(ob_cylinder)
col_collection.objects.link(ob_icosphere)

# ---- scene / render settings (as saved in the file)
scene.camera = ob_camera
scene.frame_start = 1; scene.frame_end = 250; scene.frame_set(1)
scene.render.engine = 'BLENDER_EEVEE_NEXT'
bpy.context.view_layer.update()
